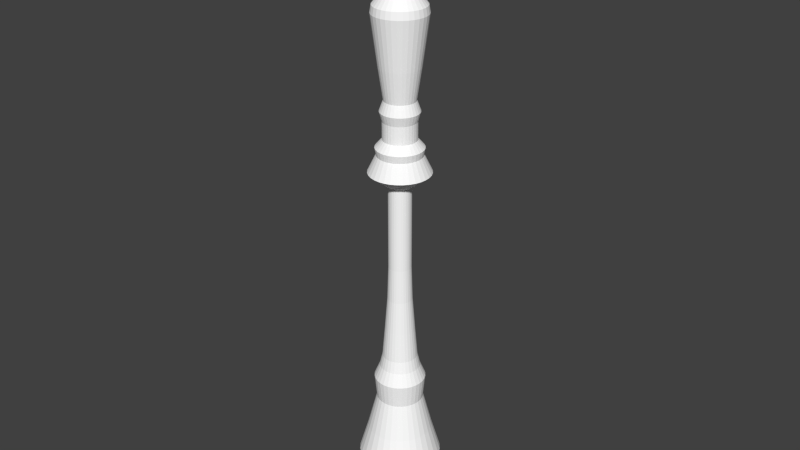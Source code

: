# Source: king.blend  (saved by Blender 2.63.0; exported with 4.5.12 LTS)
import bpy
from mathutils import Matrix  # noqa: F401  (used for matrix-valued properties, if any)

bpy.ops.wm.read_factory_settings(use_empty=True)
scene = bpy.context.scene
scene.name = 'Scene'

# ---- collections
col_collection_1 = bpy.data.collections.new('Collection 1'); scene.collection.children.link(col_collection_1)

# ---- materials (node trees are filled in below, after node groups)
mat_white_material = bpy.data.materials.new('white_material')
mat_white_material.alpha_threshold = 0.0
mat_white_material.use_transparent_shadow = False
mat_white_material.diffuse_color = (1.0, 1.0, 1.0, 1.0)
mat_white_material.roughness = 0.5
mat_white_material.line_color = (0.0, 0.0, 0.0, 1.0)

# ---- material node trees

# ---- world
world_world = bpy.data.worlds.new('World'); scene.world = world_world
world_world.color = (0.05088, 0.05088, 0.05088)
world_world.use_sun_shadow = False
world_world.sun_shadow_jitter_overblur = 0.0
world_world.cycles.sampling_method = 'MANUAL'
world_world.cycles.sample_map_resolution = 256

# ---- meshes
me_cylinder = bpy.data.meshes.new('Cylinder')
me_cylinder.from_pydata([(0.06673, -0.08534, 40.9), (-0.04355, -0.08534, 40.9), (0.06673, 0.09835, 40.9), (-0.04355, 0.09835, 40.9), (0.06673, -0.08534, 47.5), (-0.04355, -0.08534, 47.5), (0.06673, 0.09835, 47.5), (-0.04355, 0.09835, 47.5), (0.01159, -0.08534, 40.9), (0.01159, -0.08534, 47.5), (0.06673, -0.08534, 44.2), (-0.04355, -0.08534, 44.2), (0.01159, -0.08534, 44.2), (-0.01598, -0.08534, 47.5), (0.03916, -0.08534, 47.5), (0.06673, -0.08534, 45.85), (-0.04355, -0.08534, 45.85), (0.01159, -0.08534, 45.85), (0.03916, -0.08534, 44.2), (-0.01598, -0.08534, 44.2), (0.03916, -0.08534, 45.85), (-0.01598, -0.08534, 45.85), (0.06673, -0.2897, 44.2), (-0.04355, -0.2897, 44.2), (0.01159, -0.2897, 44.2), (0.06673, -0.2897, 45.85), (-0.04355, -0.2897, 45.85), (0.01159, -0.2897, 45.85), (0.03916, -0.2897, 44.2), (-0.01598, -0.2897, 44.2), (0.03916, -0.2897, 45.85), (-0.01598, -0.2897, 45.85), (0.01159, 0.09835, 40.9), (0.01159, 0.09835, 47.5), (0.06673, 0.09835, 44.2), (-0.04355, 0.09835, 44.2), (0.01159, 0.09835, 44.2), (-0.01598, 0.09835, 47.5), (0.06673, 0.09835, 45.85), (-0.04355, 0.09835, 45.85), (0.03916, 0.09835, 47.5), (0.01159, 0.09835, 45.85), (0.03916, 0.09835, 44.2), (-0.01598, 0.09835, 44.2), (-0.01598, 0.09835, 45.85), (0.03916, 0.09835, 45.85), (0.06673, 0.3027, 44.2), (-0.04355, 0.3027, 44.2), (0.01159, 0.3027, 44.2), (0.06673, 0.3027, 45.85), (-0.04355, 0.3027, 45.85), (0.01159, 0.3027, 45.85), (0.03916, 0.3027, 44.2), (-0.01598, 0.3027, 44.2), (-0.01598, 0.3027, 45.85), (0.03916, 0.3027, 45.85), (0.1582, -0.05751, 40.31), (-0.1368, -0.05751, 40.31), (0.1582, 0.05794, 40.31), (-0.1368, 0.05794, 40.31), (0.1582, 0.000214, 40.31), (0.1582, 0.02908, 40.31), (0.1582, -0.02865, 40.31), (-0.1368, -0.02865, 40.31), (0.0, 1.0, -1.0), (0.0, 1.0, 1.0), (0.1951, 0.9808, -1.0), (0.1951, 0.9808, 1.0), (0.3827, 0.9239, -1.0), (0.3827, 0.9239, 1.0), (0.5556, 0.8315, -1.0), (0.5556, 0.8315, 1.0), (0.7071, 0.7071, -1.0), (0.7071, 0.7071, 1.0), (0.8315, 0.5556, -1.0), (0.8315, 0.5556, 1.0), (0.9239, 0.3827, -1.0), (0.9239, 0.3827, 1.0), (0.9808, 0.1951, -1.0), (0.9808, 0.1951, 1.0), (1.0, 7.55e-08, -1.0), (1.0, 7.55e-08, 1.0), (0.9808, -0.1951, -1.0), (0.9808, -0.1951, 1.0), (0.9239, -0.3827, -1.0), (0.9239, -0.3827, 1.0), (0.8315, -0.5556, -1.0), (0.8315, -0.5556, 1.0), (0.7071, -0.7071, -1.0), (0.7071, -0.7071, 1.0), (0.5556, -0.8315, -1.0), (0.5556, -0.8315, 1.0), (0.3827, -0.9239, -1.0), (0.3827, -0.9239, 1.0), (0.1951, -0.9808, -1.0), (0.1951, -0.9808, 1.0), (-3.258e-07, -1.0, -1.0), (-3.258e-07, -1.0, 1.0), (-0.1951, -0.9808, -1.0), (-0.1951, -0.9808, 1.0), (-0.3827, -0.9239, -1.0), (-0.3827, -0.9239, 1.0), (-0.5556, -0.8315, -1.0), (-0.5556, -0.8315, 1.0), (-0.7071, -0.7071, -1.0), (-0.7071, -0.7071, 1.0), (-0.8315, -0.5556, -1.0), (-0.8315, -0.5556, 1.0), (-0.9239, -0.3827, -1.0), (-0.9239, -0.3827, 1.0), (-0.9808, -0.1951, -1.0), (-0.9808, -0.1951, 1.0), (-1.0, 9.656e-07, -1.0), (-1.0, 9.656e-07, 1.0), (-0.9808, 0.1951, -1.0), (-0.9808, 0.1951, 1.0), (-0.9239, 0.3827, -1.0), (-0.9239, 0.3827, 1.0), (-0.8315, 0.5556, -1.0), (-0.8315, 0.5556, 1.0), (-0.7071, 0.7071, -1.0), (-0.7071, 0.7071, 1.0), (-0.5556, 0.8315, -1.0), (-0.5556, 0.8315, 1.0), (-0.3827, 0.9239, -1.0), (-0.3827, 0.9239, 1.0), (-0.1951, 0.9808, -1.0), (-0.1951, 0.9808, 1.0), (1.914e-08, 0.8342, 2.135), (0.1628, 0.8182, 2.135), (0.3193, 0.7707, 2.135), (0.4635, 0.6937, 2.135), (0.5899, 0.5899, 2.135), (0.6937, 0.4635, 2.135), (0.7707, 0.3193, 2.135), (0.8182, 0.1628, 2.135), (0.8342, 1.102e-07, 2.135), (0.8182, -0.1628, 2.135), (0.7707, -0.3193, 2.135), (0.6937, -0.4635, 2.135), (0.5899, -0.5899, 2.135), (0.4635, -0.6937, 2.135), (0.3193, -0.7707, 2.135), (0.1628, -0.8182, 2.135), (-2.527e-07, -0.8342, 2.135), (-0.1628, -0.8182, 2.135), (-0.3193, -0.7707, 2.135), (-0.4635, -0.6937, 2.135), (-0.5899, -0.5899, 2.135), (-0.6937, -0.4635, 2.135), (-0.7707, -0.3193, 2.135), (-0.8182, -0.1628, 2.135), (-0.8342, 8.528e-07, 2.135), (-0.8182, 0.1628, 2.135), (-0.7707, 0.3193, 2.135), (-0.6937, 0.4635, 2.135), (-0.5899, 0.5899, 2.135), (-0.4635, 0.6937, 2.135), (-0.3193, 0.7707, 2.135), (-0.1628, 0.8182, 2.135), (1.138e-08, 0.9124, 3.271), (0.178, 0.8949, 3.271), (0.3492, 0.843, 3.271), (0.5069, 0.7587, 3.271), (0.6452, 0.6452, 3.271), (0.7587, 0.5069, 3.271), (0.843, 0.3492, 3.271), (0.8949, 0.178, 3.271), (0.9124, 8.982e-08, 3.271), (0.8949, -0.178, 3.271), (0.843, -0.3492, 3.271), (0.7587, -0.5069, 3.271), (0.6452, -0.6452, 3.271), (0.5069, -0.7587, 3.271), (0.3492, -0.843, 3.271), (0.178, -0.8949, 3.271), (-2.859e-07, -0.9124, 3.271), (-0.178, -0.8949, 3.271), (-0.3492, -0.843, 3.271), (-0.5069, -0.7587, 3.271), (-0.6452, -0.6452, 3.271), (-0.7587, -0.5069, 3.271), (-0.843, -0.3492, 3.271), (-0.8949, -0.178, 3.271), (-0.9124, 9.02e-07, 3.271), (-0.8949, 0.178, 3.271), (-0.843, 0.3492, 3.271), (-0.7587, 0.5069, 3.271), (-0.6452, 0.6452, 3.271), (-0.5069, 0.7587, 3.271), (-0.3492, 0.843, 3.271), (-0.178, 0.8949, 3.271), (2.54e-08, 0.7145, 5.667), (0.1394, 0.7008, 5.667), (0.2734, 0.6602, 5.667), (0.397, 0.5941, 5.667), (0.5053, 0.5053, 5.667), (0.5941, 0.397, 5.667), (0.6602, 0.2734, 5.667), (0.7008, 0.1394, 5.667), (0.7145, 1.382e-07, 5.667), (0.7008, -0.1394, 5.667), (0.6602, -0.2734, 5.667), (0.5941, -0.397, 5.667), (0.5053, -0.5053, 5.667), (0.397, -0.5941, 5.667), (0.2734, -0.6602, 5.667), (0.1394, -0.7008, 5.667), (-2.074e-07, -0.7145, 5.667), (-0.1394, -0.7008, 5.667), (-0.2734, -0.6602, 5.667), (-0.397, -0.5941, 5.667), (-0.5053, -0.5053, 5.667), (-0.5941, -0.397, 5.667), (-0.6602, -0.2734, 5.667), (-0.7008, -0.1394, 5.667), (-0.7145, 7.742e-07, 5.667), (-0.7008, 0.1394, 5.667), (-0.6602, 0.2734, 5.667), (-0.5941, 0.397, 5.667), (-0.5053, 0.5053, 5.667), (-0.397, 0.5941, 5.667), (-0.2734, 0.6602, 5.667), (-0.1394, 0.7008, 5.667), (5.926e-08, 0.5124, 8.443), (0.09996, 0.5025, 8.443), (0.1961, 0.4734, 8.443), (0.2847, 0.426, 8.443), (0.3623, 0.3623, 8.443), (0.426, 0.2847, 8.443), (0.4734, 0.1961, 8.443), (0.5025, 0.09996, 8.443), (0.5124, 1.861e-07, 8.443), (0.5025, -0.09996, 8.443), (0.4734, -0.1961, 8.443), (0.426, -0.2847, 8.443), (0.3623, -0.3623, 8.443), (0.2847, -0.426, 8.443), (0.1961, -0.4734, 8.443), (0.09996, -0.5025, 8.443), (-1.077e-07, -0.5124, 8.443), (-0.09996, -0.5025, 8.443), (-0.1961, -0.4734, 8.443), (-0.2847, -0.426, 8.443), (-0.3623, -0.3623, 8.443), (-0.426, -0.2847, 8.443), (-0.4734, -0.1961, 8.443), (-0.5025, -0.09996, 8.443), (-0.5124, 6.421e-07, 8.443), (-0.5025, 0.09996, 8.443), (-0.4734, 0.1961, 8.443), (-0.426, 0.2847, 8.443), (-0.3623, 0.3623, 8.443), (-0.2847, 0.426, 8.443), (-0.1961, 0.4734, 8.443), (-0.09996, 0.5025, 8.443), (7.972e-08, 0.5629, 10.27), (0.1098, 0.5521, 10.27), (0.2154, 0.5201, 10.27), (0.3127, 0.4681, 10.27), (0.398, 0.398, 10.27), (0.4681, 0.3127, 10.27), (0.5201, 0.2154, 10.27), (0.5521, 0.1098, 10.27), (0.5629, 1.734e-07, 10.27), (0.5521, -0.1098, 10.27), (0.5201, -0.2154, 10.27), (0.4681, -0.3127, 10.27), (0.398, -0.398, 10.27), (0.3127, -0.4681, 10.27), (0.2154, -0.5201, 10.27), (0.1098, -0.5521, 10.27), (-1.037e-07, -0.5629, 10.27), (-0.1098, -0.5521, 10.27), (-0.2154, -0.5201, 10.27), (-0.3127, -0.4681, 10.27), (-0.398, -0.398, 10.27), (-0.4681, -0.3127, 10.27), (-0.5201, -0.2154, 10.27), (-0.5521, -0.1098, 10.27), (-0.5629, 6.744e-07, 10.27), (-0.5521, 0.1098, 10.27), (-0.5201, 0.2154, 10.27), (-0.4681, 0.3127, 10.27), (-0.398, 0.398, 10.27), (-0.3127, 0.4681, 10.27), (-0.2154, 0.5201, 10.27), (-0.1098, 0.5521, 10.27), (1.028e-07, 0.4437, 11.28), (0.08656, 0.4351, 11.28), (0.1698, 0.4099, 11.28), (0.2465, 0.3689, 11.28), (0.3137, 0.3137, 11.28), (0.3689, 0.2465, 11.28), (0.4099, 0.1698, 11.28), (0.4351, 0.08656, 11.28), (0.4437, 2.037e-07, 11.28), (0.4351, -0.08656, 11.28), (0.4099, -0.1698, 11.28), (0.3689, -0.2465, 11.28), (0.3137, -0.3137, 11.28), (0.2465, -0.3689, 11.28), (0.1698, -0.4099, 11.28), (0.08656, -0.4351, 11.28), (-4.177e-08, -0.4437, 11.28), (-0.08656, -0.4351, 11.28), (-0.1698, -0.4099, 11.28), (-0.2465, -0.3689, 11.28), (-0.3137, -0.3137, 11.28), (-0.3689, -0.2465, 11.28), (-0.4099, -0.1698, 11.28), (-0.4351, -0.08656, 11.28), (-0.4437, 5.986e-07, 11.28), (-0.4351, 0.08656, 11.28), (-0.4099, 0.1698, 11.28), (-0.3689, 0.2465, 11.28), (-0.3137, 0.3137, 11.28), (-0.2465, 0.3689, 11.28), (-0.1698, 0.4099, 11.28), (-0.08656, 0.4351, 11.28), (1.019e-07, 0.3846, 12.19), (0.07502, 0.3772, 12.19), (0.1472, 0.3553, 12.19), (0.2136, 0.3197, 12.19), (0.2719, 0.2719, 12.19), (0.3197, 0.2136, 12.19), (0.3553, 0.1472, 12.19), (0.3772, 0.07502, 12.19), (0.3846, 2.195e-07, 12.19), (0.3772, -0.07502, 12.19), (0.3553, -0.1472, 12.19), (0.3197, -0.2136, 12.19), (0.2719, -0.2719, 12.19), (0.2136, -0.3197, 12.19), (0.1472, -0.3553, 12.19), (0.07502, -0.3772, 12.19), (-2.337e-08, -0.3845, 12.19), (-0.07502, -0.3772, 12.19), (-0.1472, -0.3553, 12.19), (-0.2136, -0.3197, 12.19), (-0.2719, -0.2719, 12.19), (-0.3197, -0.2136, 12.19), (-0.3553, -0.1472, 12.19), (-0.3772, -0.07502, 12.19), (-0.3846, 5.618e-07, 12.19), (-0.3772, 0.07502, 12.19), (-0.3553, 0.1472, 12.19), (-0.3197, 0.2136, 12.19), (-0.2719, 0.2719, 12.19), (-0.2136, 0.3197, 12.19), (-0.1472, 0.3553, 12.19), (-0.07502, 0.3772, 12.19), (1.382e-07, 0.3279, 14.58), (0.06398, 0.3216, 14.58), (0.1255, 0.303, 14.58), (0.1822, 0.2727, 14.58), (0.2319, 0.2319, 14.58), (0.2727, 0.1822, 14.58), (0.303, 0.1255, 14.58), (0.3216, 0.06398, 14.58), (0.3279, 2.334e-07, 14.58), (0.3216, -0.06398, 14.58), (0.303, -0.1255, 14.58), (0.2727, -0.1822, 14.58), (0.2319, -0.2319, 14.58), (0.1822, -0.2727, 14.58), (0.1255, -0.303, 14.58), (0.06398, -0.3216, 14.58), (3.135e-08, -0.3279, 14.58), (-0.06398, -0.3216, 14.58), (-0.1255, -0.303, 14.58), (-0.1822, -0.2727, 14.58), (-0.2319, -0.2319, 14.58), (-0.2727, -0.1822, 14.58), (-0.303, -0.1255, 14.58), (-0.3216, -0.06398, 14.58), (-0.3279, 5.253e-07, 14.58), (-0.3216, 0.06398, 14.58), (-0.303, 0.1255, 14.58), (-0.2727, 0.1822, 14.58), (-0.2319, 0.2319, 14.58), (-0.1822, 0.2727, 14.58), (-0.1255, 0.303, 14.58), (-0.06398, 0.3216, 14.58), (1.449e-07, 0.2719, 17.16), (0.05305, 0.2667, 17.16), (0.1041, 0.2512, 17.16), (0.1511, 0.2261, 17.16), (0.1923, 0.1923, 17.16), (0.2261, 0.1511, 17.16), (0.2512, 0.1041, 17.16), (0.2667, 0.05305, 17.16), (0.2719, 2.456e-07, 17.16), (0.2667, -0.05305, 17.16), (0.2512, -0.1041, 17.16), (0.2261, -0.1511, 17.16), (0.1923, -0.1923, 17.16), (0.1511, -0.2261, 17.16), (0.1041, -0.2512, 17.16), (0.05305, -0.2667, 17.16), (5.628e-08, -0.2719, 17.16), (-0.05305, -0.2667, 17.16), (-0.1041, -0.2512, 17.16), (-0.1511, -0.2261, 17.16), (-0.1923, -0.1923, 17.16), (-0.2261, -0.1511, 17.16), (-0.2512, -0.1041, 17.16), (-0.2667, -0.05305, 17.16), (-0.2719, 4.876e-07, 17.16), (-0.2667, 0.05305, 17.16), (-0.2512, 0.1041, 17.16), (-0.2261, 0.1511, 17.16), (-0.1923, 0.1923, 17.16), (-0.1511, 0.2261, 17.16), (-0.1041, 0.2512, 17.16), (-0.05305, 0.2667, 17.16), (2.957e-07, 0.2477, 19.85), (0.04832, 0.2429, 19.85), (0.09478, 0.2288, 19.85), (0.1376, 0.2059, 19.85), (0.1751, 0.1751, 19.85), (0.2059, 0.1376, 19.85), (0.2288, 0.09478, 19.85), (0.2429, 0.04832, 19.85), (0.2477, 2.511e-07, 19.85), (0.2429, -0.04832, 19.85), (0.2288, -0.09477, 19.85), (0.2059, -0.1376, 19.85), (0.1751, -0.1751, 19.85), (0.1376, -0.2059, 19.85), (0.09478, -0.2288, 19.85), (0.04832, -0.2429, 19.85), (2.15e-07, -0.2477, 19.85), (-0.04832, -0.2429, 19.85), (-0.09478, -0.2288, 19.85), (-0.1376, -0.2059, 19.85), (-0.1751, -0.1751, 19.85), (-0.2059, -0.1376, 19.85), (-0.2288, -0.09477, 19.85), (-0.2429, -0.04832, 19.85), (-0.2477, 4.716e-07, 19.85), (-0.2429, 0.04832, 19.85), (-0.2288, 0.09478, 19.85), (-0.2059, 0.1376, 19.85), (-0.1751, 0.1751, 19.85), (-0.1376, 0.2059, 19.85), (-0.09477, 0.2288, 19.85), (-0.04832, 0.2429, 19.85), (2.919e-07, 0.2477, 26.39), (0.04832, 0.2429, 26.39), (0.09478, 0.2288, 26.39), (0.1376, 0.2059, 26.39), (0.1751, 0.1751, 26.39), (0.2059, 0.1376, 26.39), (0.2288, 0.09478, 26.39), (0.2429, 0.04832, 26.39), (0.2477, 2.511e-07, 26.39), (0.2429, -0.04832, 26.39), (0.2288, -0.09477, 26.39), (0.2059, -0.1376, 26.39), (0.1751, -0.1751, 26.39), (0.1376, -0.2059, 26.39), (0.09478, -0.2288, 26.39), (0.04832, -0.2429, 26.39), (2.112e-07, -0.2477, 26.39), (-0.04832, -0.2429, 26.39), (-0.09478, -0.2288, 26.39), (-0.1376, -0.2059, 26.39), (-0.1751, -0.1751, 26.39), (-0.2059, -0.1376, 26.39), (-0.2288, -0.09477, 26.39), (-0.2429, -0.04832, 26.39), (-0.2477, 4.716e-07, 26.39), (-0.2429, 0.04832, 26.39), (-0.2288, 0.09478, 26.39), (-0.2059, 0.1376, 26.39), (-0.1751, 0.1751, 26.39), (-0.1376, 0.2059, 26.39), (-0.09477, 0.2288, 26.39), (-0.04832, 0.2429, 26.39), (2.235e-07, 0.6658, 27.5), (0.1299, 0.653, 27.5), (0.2548, 0.6151, 27.5), (0.3699, 0.5536, 27.5), (0.4708, 0.4708, 27.5), (0.5536, 0.3699, 27.5), (0.6151, 0.2548, 27.5), (0.653, 0.1299, 27.5), (0.6658, 1.445e-07, 27.5), (0.653, -0.1299, 27.5), (0.6151, -0.2548, 27.5), (0.5536, -0.3699, 27.5), (0.4708, -0.4708, 27.5), (0.3699, -0.5536, 27.5), (0.2548, -0.6151, 27.5), (0.1299, -0.653, 27.5), (6.587e-09, -0.6658, 27.5), (-0.1299, -0.653, 27.5), (-0.2548, -0.6151, 27.5), (-0.3699, -0.5536, 27.5), (-0.4708, -0.4708, 27.5), (-0.5536, -0.3699, 27.5), (-0.6151, -0.2548, 27.5), (-0.653, -0.1299, 27.5), (-0.6658, 7.371e-07, 27.5), (-0.653, 0.1299, 27.5), (-0.6151, 0.2548, 27.5), (-0.5536, 0.3699, 27.5), (-0.4708, 0.4708, 27.5), (-0.3699, 0.5536, 27.5), (-0.2548, 0.6151, 27.5), (-0.1299, 0.653, 27.5), (1.809e-07, 0.486, 28.82), (0.09481, 0.4766, 28.82), (0.186, 0.449, 28.82), (0.27, 0.4041, 28.82), (0.3436, 0.3436, 28.82), (0.4041, 0.27, 28.82), (0.449, 0.186, 28.82), (0.4766, 0.09481, 28.82), (0.486, 1.905e-07, 28.82), (0.4766, -0.09481, 28.82), (0.449, -0.186, 28.82), (0.4041, -0.27, 28.82), (0.3436, -0.3436, 28.82), (0.27, -0.4041, 28.82), (0.186, -0.449, 28.82), (0.09481, -0.4766, 28.82), (2.256e-08, -0.486, 28.82), (-0.09481, -0.4766, 28.82), (-0.186, -0.449, 28.82), (-0.27, -0.4041, 28.82), (-0.3436, -0.3436, 28.82), (-0.4041, -0.27, 28.82), (-0.449, -0.186, 28.82), (-0.4766, -0.09481, 28.82), (-0.486, 6.231e-07, 28.82), (-0.4766, 0.09481, 28.82), (-0.449, 0.186, 28.82), (-0.4041, 0.27, 28.82), (-0.3436, 0.3436, 28.82), (-0.27, 0.4041, 28.82), (-0.186, 0.449, 28.82), (-0.09481, 0.4766, 28.82), (1.565e-07, 0.5131, 29.38), (0.1001, 0.5032, 29.38), (0.1963, 0.474, 29.38), (0.2851, 0.4266, 29.38), (0.3628, 0.3628, 29.38), (0.4266, 0.2851, 29.38), (0.474, 0.1963, 29.38), (0.5032, 0.1001, 29.38), (0.5131, 1.826e-07, 29.38), (0.5032, -0.1001, 29.38), (0.474, -0.1963, 29.38), (0.4266, -0.2851, 29.38), (0.3628, -0.3628, 29.38), (0.2851, -0.4266, 29.38), (0.1963, -0.474, 29.38), (0.1001, -0.5032, 29.38), (-1.071e-08, -0.5131, 29.38), (-0.1001, -0.5032, 29.38), (-0.1963, -0.474, 29.38), (-0.2851, -0.4266, 29.38), (-0.3628, -0.3628, 29.38), (-0.4266, -0.2851, 29.38), (-0.474, -0.1963, 29.38), (-0.5032, -0.1001, 29.38), (-0.5131, 6.393e-07, 29.38), (-0.5032, 0.1001, 29.38), (-0.474, 0.1963, 29.38), (-0.4266, 0.2851, 29.38), (-0.3628, 0.3628, 29.38), (-0.285, 0.4266, 29.38), (-0.1963, 0.474, 29.38), (-0.1001, 0.5032, 29.38), (1.723e-07, 0.364, 29.99), (0.07101, 0.357, 29.99), (0.1393, 0.3363, 29.99), (0.2022, 0.3026, 29.99), (0.2574, 0.2574, 29.99), (0.3026, 0.2022, 29.99), (0.3363, 0.1393, 29.99), (0.357, 0.07101, 29.99), (0.364, 2.275e-07, 29.99), (0.357, -0.07101, 29.99), (0.3363, -0.1393, 29.99), (0.3026, -0.2022, 29.99), (0.2574, -0.2574, 29.99), (0.2022, -0.3026, 29.99), (0.1393, -0.3363, 29.99), (0.07101, -0.357, 29.99), (5.373e-08, -0.364, 29.99), (-0.07101, -0.357, 29.99), (-0.1393, -0.3363, 29.99), (-0.2022, -0.3026, 29.99), (-0.2574, -0.2574, 29.99), (-0.3026, -0.2022, 29.99), (-0.3363, -0.1393, 29.99), (-0.357, -0.07101, 29.99), (-0.364, 5.515e-07, 29.99), (-0.357, 0.07101, 29.99), (-0.3363, 0.1393, 29.99), (-0.3026, 0.2022, 29.99), (-0.2574, 0.2574, 29.99), (-0.2022, 0.3026, 29.99), (-0.1393, 0.3363, 29.99), (-0.07101, 0.357, 29.99), (1.572e-07, 0.364, 31.36), (0.07101, 0.357, 31.36), (0.1393, 0.3363, 31.36), (0.2022, 0.3026, 31.36), (0.2574, 0.2574, 31.36), (0.3026, 0.2022, 31.36), (0.3363, 0.1393, 31.36), (0.357, 0.07101, 31.36), (0.364, 2.275e-07, 31.36), (0.357, -0.07101, 31.36), (0.3363, -0.1393, 31.36), (0.3026, -0.2022, 31.36), (0.2574, -0.2574, 31.36), (0.2022, -0.3026, 31.36), (0.1393, -0.3363, 31.36), (0.07101, -0.357, 31.36), (3.862e-08, -0.364, 31.36), (-0.07101, -0.357, 31.36), (-0.1393, -0.3363, 31.36), (-0.2022, -0.3026, 31.36), (-0.2574, -0.2574, 31.36), (-0.3026, -0.2022, 31.36), (-0.3363, -0.1393, 31.36), (-0.357, -0.07101, 31.36), (-0.364, 5.515e-07, 31.36), (-0.357, 0.07101, 31.36), (-0.3363, 0.1393, 31.36), (-0.3026, 0.2022, 31.36), (-0.2574, 0.2574, 31.36), (-0.2022, 0.3026, 31.36), (-0.1393, 0.3363, 31.36), (-0.07101, 0.357, 31.36), (1.245e-07, 0.42, 32.07), (0.08194, 0.4119, 32.07), (0.1607, 0.388, 32.07), (0.2333, 0.3492, 32.07), (0.297, 0.297, 32.07), (0.3492, 0.2333, 32.07), (0.388, 0.1607, 32.07), (0.4119, 0.08194, 32.07), (0.42, 2.109e-07, 32.07), (0.4119, -0.08194, 32.07), (0.388, -0.1607, 32.07), (0.3492, -0.2333, 32.07), (0.297, -0.297, 32.07), (0.2333, -0.3492, 32.07), (0.1607, -0.388, 32.07), (0.08194, -0.4119, 32.07), (-1.235e-08, -0.42, 32.07), (-0.08194, -0.4119, 32.07), (-0.1607, -0.388, 32.07), (-0.2333, -0.3492, 32.07), (-0.297, -0.297, 32.07), (-0.3492, -0.2333, 32.07), (-0.388, -0.1607, 32.07), (-0.4119, -0.08194, 32.07), (-0.42, 5.848e-07, 32.07), (-0.4119, 0.08194, 32.07), (-0.388, 0.1607, 32.07), (-0.3492, 0.2333, 32.07), (-0.297, 0.297, 32.07), (-0.2333, 0.3492, 32.07), (-0.1607, 0.388, 32.07), (-0.08194, 0.4119, 32.07), (1.426e-07, 0.336, 32.88), (0.06554, 0.3295, 32.88), (0.1286, 0.3104, 32.88), (0.1866, 0.2793, 32.88), (0.2376, 0.2376, 32.88), (0.2793, 0.1866, 32.88), (0.3104, 0.1286, 32.88), (0.3295, 0.06554, 32.88), (0.336, 2.369e-07, 32.88), (0.3295, -0.06554, 32.88), (0.3104, -0.1286, 32.88), (0.2793, -0.1866, 32.88), (0.2376, -0.2376, 32.88), (0.1866, -0.2793, 32.88), (0.1286, -0.3104, 32.88), (0.06554, -0.3295, 32.88), (3.318e-08, -0.336, 32.88), (-0.06554, -0.3295, 32.88), (-0.1286, -0.3104, 32.88), (-0.1866, -0.2793, 32.88), (-0.2376, -0.2376, 32.88), (-0.2793, -0.1866, 32.88), (-0.3104, -0.1286, 32.88), (-0.3295, -0.06554, 32.88), (-0.336, 5.36e-07, 32.88), (-0.3295, 0.06554, 32.88), (-0.3104, 0.1286, 32.88), (-0.2793, 0.1867, 32.88), (-0.2376, 0.2376, 32.88), (-0.1866, 0.2793, 32.88), (-0.1286, 0.3104, 32.88), (-0.06554, 0.3295, 32.88), (8.555e-08, 0.4381, 35.26), (0.08547, 0.4297, 35.26), (0.1677, 0.4048, 35.26), (0.2434, 0.3643, 35.26), (0.3098, 0.3098, 35.26), (0.3643, 0.2434, 35.26), (0.4048, 0.1677, 35.26), (0.4297, 0.08547, 35.26), (0.4381, 2.076e-07, 35.26), (0.4297, -0.08547, 35.26), (0.4048, -0.1677, 35.26), (0.3643, -0.2434, 35.26), (0.3098, -0.3098, 35.26), (0.2434, -0.3643, 35.26), (0.1677, -0.4048, 35.26), (0.08547, -0.4297, 35.26), (-5.721e-08, -0.4381, 35.26), (-0.08547, -0.4297, 35.26), (-0.1677, -0.4048, 35.26), (-0.2434, -0.3643, 35.26), (-0.3098, -0.3098, 35.26), (-0.3643, -0.2434, 35.26), (-0.4048, -0.1677, 35.26), (-0.4297, -0.08547, 35.26), (-0.4381, 5.976e-07, 35.26), (-0.4297, 0.08547, 35.26), (-0.4048, 0.1677, 35.26), (-0.3643, 0.2434, 35.26), (-0.3098, 0.3098, 35.26), (-0.2434, 0.3643, 35.26), (-0.1677, 0.4048, 35.26), (-0.08547, 0.4297, 35.26), (1.005e-07, 0.5802, 39.01), (0.1132, 0.569, 39.01), (0.222, 0.536, 39.01), (0.3223, 0.4824, 39.01), (0.4102, 0.4102, 39.01), (0.4824, 0.3223, 39.01), (0.536, 0.222, 39.01), (0.569, 0.1132, 39.01), (0.5802, 1.674e-07, 39.01), (0.569, -0.1132, 39.01), (0.536, -0.222, 39.01), (0.4824, -0.3223, 39.01), (0.4102, -0.4102, 39.01), (0.3223, -0.4824, 39.01), (0.222, -0.536, 39.01), (0.1132, -0.569, 39.01), (-8.852e-08, -0.5802, 39.01), (-0.1132, -0.569, 39.01), (-0.222, -0.536, 39.01), (-0.3223, -0.4824, 39.01), (-0.4102, -0.4102, 39.01), (-0.4824, -0.3223, 39.01), (-0.536, -0.222, 39.01), (-0.569, -0.1132, 39.01), (-0.5802, 6.838e-07, 39.01), (-0.569, 0.1132, 39.01), (-0.536, 0.222, 39.01), (-0.4824, 0.3223, 39.01), (-0.4102, 0.4102, 39.01), (-0.3223, 0.4824, 39.01), (-0.222, 0.536, 39.01), (-0.1132, 0.569, 39.01), (9.741e-08, 0.5528, 39.57), (0.1078, 0.5421, 39.57), (0.2115, 0.5107, 39.57), (0.3071, 0.4596, 39.57), (0.3909, 0.3909, 39.57), (0.4596, 0.3071, 39.57), (0.5107, 0.2115, 39.57), (0.5421, 0.1078, 39.57), (0.5528, 1.761e-07, 39.57), (0.5421, -0.1078, 39.57), (0.5107, -0.2115, 39.57), (0.4596, -0.3071, 39.57), (0.3909, -0.3909, 39.57), (0.3071, -0.4596, 39.57), (0.2115, -0.5107, 39.57), (0.1078, -0.5421, 39.57), (-8.271e-08, -0.5528, 39.57), (-0.1078, -0.5421, 39.57), (-0.2115, -0.5107, 39.57), (-0.3071, -0.4596, 39.57), (-0.3909, -0.3909, 39.57), (-0.4596, -0.3071, 39.57), (-0.5107, -0.2115, 39.57), (-0.5421, -0.1078, 39.57), (-0.5528, 6.681e-07, 39.57), (-0.5421, 0.1078, 39.57), (-0.5107, 0.2115, 39.57), (-0.4596, 0.3071, 39.57), (-0.3909, 0.3909, 39.57), (-0.3071, 0.4596, 39.57), (-0.2115, 0.5107, 39.57), (-0.1078, 0.5421, 39.57), (0.004258, 0.2602, 40.89), (0.05435, 0.2553, 40.89), (0.1025, 0.2407, 40.89), (0.1469, 0.217, 40.89), (0.1858, 0.185, 40.89), (0.2177, 0.1461, 40.89), (0.2415, 0.1017, 40.89), (0.2561, 0.05356, 40.89), (0.261, 0.003475, 40.89), (0.2561, -0.04661, 40.89), (0.2415, -0.09478, 40.89), (0.2177, -0.1392, 40.89), (0.1858, -0.1781, 40.89), (0.1469, -0.21, 40.89), (0.1025, -0.2337, 40.89), (0.05435, -0.2483, 40.89), (0.004258, -0.2533, 40.89), (-0.04583, -0.2483, 40.89), (-0.094, -0.2337, 40.89), (-0.1384, -0.21, 40.89), (-0.1773, -0.1781, 40.89), (-0.2092, -0.1392, 40.89), (-0.2329, -0.09478, 40.89), (-0.2476, -0.04661, 40.89), (-0.2525, 0.003475, 40.89), (-0.2476, 0.05356, 40.89), (-0.2329, 0.1017, 40.89), (-0.2092, 0.1461, 40.89), (-0.1773, 0.185, 40.89), (-0.1384, 0.217, 40.89), (-0.094, 0.2407, 40.89), (-0.04583, 0.2553, 40.89)], [(58, 59), (63, 57), (61, 58), (62, 56), (61, 60), (62, 60)], [(2, 0, 8, 1, 3, 32), (6, 40, 33, 37, 7, 5, 13, 9, 14, 4), (0, 2, 34, 38, 6, 4, 15, 10), (12, 19, 11, 1, 8), (44, 39, 7, 37), (3, 1, 11, 16, 5, 7, 39, 35), (10, 18, 12, 8, 0), (27, 30, 20, 17), (19, 12, 24, 29), (30, 25, 15, 20), (4, 14, 20, 15), (14, 9, 17, 20), (26, 31, 21, 16), (9, 13, 21, 17), (13, 5, 16, 21), (30, 27, 24, 28), (31, 26, 23, 29), (25, 30, 28, 22), (27, 31, 29, 24), (28, 24, 12, 18), (29, 23, 11, 19), (25, 22, 10, 15), (31, 27, 17, 21), (16, 11, 23, 26), (18, 10, 22, 28), (45, 41, 33, 40), (2, 32, 36, 42, 34), (32, 3, 35, 43, 36), (41, 44, 37, 33), (53, 48, 36, 43), (44, 41, 51, 54), (38, 45, 40, 6), (41, 45, 55, 51), (52, 46, 34, 42), (48, 53, 54, 51), (53, 47, 50, 54), (46, 52, 55, 49), (52, 48, 51, 55), (39, 44, 54, 50), (42, 36, 48, 52), (43, 35, 47, 53), (38, 34, 46, 49), (50, 47, 35, 39), (45, 38, 49, 55), (64, 65, 67, 66), (66, 67, 69, 68), (68, 69, 71, 70), (70, 71, 73, 72), (72, 73, 75, 74), (74, 75, 77, 76), (76, 77, 79, 78), (78, 79, 81, 80), (80, 81, 83, 82), (82, 83, 85, 84), (84, 85, 87, 86), (86, 87, 89, 88), (88, 89, 91, 90), (90, 91, 93, 92), (92, 93, 95, 94), (94, 95, 97, 96), (96, 97, 99, 98), (98, 99, 101, 100), (100, 101, 103, 102), (102, 103, 105, 104), (104, 105, 107, 106), (106, 107, 109, 108), (108, 109, 111, 110), (110, 111, 113, 112), (112, 113, 115, 114), (114, 115, 117, 116), (116, 117, 119, 118), (118, 119, 121, 120), (120, 121, 123, 122), (122, 123, 125, 124), (79, 77, 134, 135), (126, 127, 65, 64), (124, 125, 127, 126), (64, 66, 68, 70, 72, 74, 76, 78, 80, 82, 84, 86, 88, 90, 92, 94, 96, 98, 100, 102, 104, 106, 108, 110, 112, 114, 116, 118, 120, 122, 124, 126), (155, 154, 186, 187), (77, 75, 133, 134), (75, 73, 132, 133), (73, 71, 131, 132), (71, 69, 130, 131), (69, 67, 129, 130), (65, 127, 159, 128), (127, 125, 158, 159), (125, 123, 157, 158), (123, 121, 156, 157), (121, 119, 155, 156), (119, 117, 154, 155), (117, 115, 153, 154), (115, 113, 152, 153), (113, 111, 151, 152), (111, 109, 150, 151), (67, 65, 128, 129), (109, 107, 149, 150), (107, 105, 148, 149), (105, 103, 147, 148), (103, 101, 146, 147), (101, 99, 145, 146), (99, 97, 144, 145), (97, 95, 143, 144), (95, 93, 142, 143), (93, 91, 141, 142), (91, 89, 140, 141), (89, 87, 139, 140), (87, 85, 138, 139), (85, 83, 137, 138), (83, 81, 136, 137), (81, 79, 135, 136), (190, 189, 221, 222), (152, 151, 183, 184), (149, 148, 180, 181), (146, 145, 177, 178), (143, 142, 174, 175), (140, 139, 171, 172), (137, 136, 168, 169), (134, 133, 165, 166), (131, 130, 162, 163), (128, 159, 191, 160), (157, 156, 188, 189), (154, 153, 185, 186), (151, 150, 182, 183), (148, 147, 179, 180), (145, 144, 176, 177), (142, 141, 173, 174), (139, 138, 170, 171), (136, 135, 167, 168), (133, 132, 164, 165), (130, 129, 161, 162), (159, 158, 190, 191), (156, 155, 187, 188), (153, 152, 184, 185), (150, 149, 181, 182), (147, 146, 178, 179), (144, 143, 175, 176), (141, 140, 172, 173), (138, 137, 169, 170), (135, 134, 166, 167), (132, 131, 163, 164), (129, 128, 160, 161), (158, 157, 189, 190), (222, 221, 253, 254), (187, 186, 218, 219), (184, 183, 215, 216), (181, 180, 212, 213), (178, 177, 209, 210), (175, 174, 206, 207), (172, 171, 203, 204), (169, 168, 200, 201), (166, 165, 197, 198), (163, 162, 194, 195), (160, 191, 223, 192), (189, 188, 220, 221), (186, 185, 217, 218), (183, 182, 214, 215), (180, 179, 211, 212), (177, 176, 208, 209), (174, 173, 205, 206), (171, 170, 202, 203), (168, 167, 199, 200), (165, 164, 196, 197), (162, 161, 193, 194), (191, 190, 222, 223), (188, 187, 219, 220), (185, 184, 216, 217), (182, 181, 213, 214), (179, 178, 210, 211), (176, 175, 207, 208), (173, 172, 204, 205), (170, 169, 201, 202), (167, 166, 198, 199), (164, 163, 195, 196), (161, 160, 192, 193), (225, 224, 256, 257), (219, 218, 250, 251), (216, 215, 247, 248), (213, 212, 244, 245), (210, 209, 241, 242), (207, 206, 238, 239), (204, 203, 235, 236), (201, 200, 232, 233), (198, 197, 229, 230), (195, 194, 226, 227), (192, 223, 255, 224), (221, 220, 252, 253), (218, 217, 249, 250), (215, 214, 246, 247), (212, 211, 243, 244), (209, 208, 240, 241), (206, 205, 237, 238), (203, 202, 234, 235), (200, 199, 231, 232), (197, 196, 228, 229), (194, 193, 225, 226), (223, 222, 254, 255), (220, 219, 251, 252), (217, 216, 248, 249), (214, 213, 245, 246), (211, 210, 242, 243), (208, 207, 239, 240), (205, 204, 236, 237), (202, 201, 233, 234), (199, 198, 230, 231), (196, 195, 227, 228), (193, 192, 224, 225), (260, 259, 291, 292), (254, 253, 285, 286), (251, 250, 282, 283), (248, 247, 279, 280), (245, 244, 276, 277), (242, 241, 273, 274), (239, 238, 270, 271), (236, 235, 267, 268), (233, 232, 264, 265), (230, 229, 261, 262), (227, 226, 258, 259), (224, 255, 287, 256), (253, 252, 284, 285), (250, 249, 281, 282), (247, 246, 278, 279), (244, 243, 275, 276), (241, 240, 272, 273), (238, 237, 269, 270), (235, 234, 266, 267), (232, 231, 263, 264), (229, 228, 260, 261), (226, 225, 257, 258), (255, 254, 286, 287), (252, 251, 283, 284), (249, 248, 280, 281), (246, 245, 277, 278), (243, 242, 274, 275), (240, 239, 271, 272), (237, 236, 268, 269), (234, 233, 265, 266), (231, 230, 262, 263), (228, 227, 259, 260), (295, 294, 326, 327), (257, 256, 288, 289), (286, 285, 317, 318), (283, 282, 314, 315), (280, 279, 311, 312), (277, 276, 308, 309), (274, 273, 305, 306), (271, 270, 302, 303), (268, 267, 299, 300), (265, 264, 296, 297), (262, 261, 293, 294), (259, 258, 290, 291), (256, 287, 319, 288), (285, 284, 316, 317), (282, 281, 313, 314), (279, 278, 310, 311), (276, 275, 307, 308), (273, 272, 304, 305), (270, 269, 301, 302), (267, 266, 298, 299), (264, 263, 295, 296), (261, 260, 292, 293), (258, 257, 289, 290), (287, 286, 318, 319), (284, 283, 315, 316), (281, 280, 312, 313), (278, 277, 309, 310), (275, 274, 306, 307), (272, 271, 303, 304), (269, 268, 300, 301), (266, 265, 297, 298), (263, 262, 294, 295), (330, 329, 361, 362), (292, 291, 323, 324), (289, 288, 320, 321), (318, 317, 349, 350), (315, 314, 346, 347), (312, 311, 343, 344), (309, 308, 340, 341), (306, 305, 337, 338), (303, 302, 334, 335), (300, 299, 331, 332), (297, 296, 328, 329), (294, 293, 325, 326), (291, 290, 322, 323), (288, 319, 351, 320), (317, 316, 348, 349), (314, 313, 345, 346), (311, 310, 342, 343), (308, 307, 339, 340), (305, 304, 336, 337), (302, 301, 333, 334), (299, 298, 330, 331), (296, 295, 327, 328), (293, 292, 324, 325), (290, 289, 321, 322), (319, 318, 350, 351), (316, 315, 347, 348), (313, 312, 344, 345), (310, 309, 341, 342), (307, 306, 338, 339), (304, 303, 335, 336), (301, 300, 332, 333), (298, 297, 329, 330), (365, 364, 396, 397), (327, 326, 358, 359), (324, 323, 355, 356), (321, 320, 352, 353), (350, 349, 381, 382), (347, 346, 378, 379), (344, 343, 375, 376), (341, 340, 372, 373), (338, 337, 369, 370), (335, 334, 366, 367), (332, 331, 363, 364), (329, 328, 360, 361), (326, 325, 357, 358), (323, 322, 354, 355), (320, 351, 383, 352), (349, 348, 380, 381), (346, 345, 377, 378), (343, 342, 374, 375), (340, 339, 371, 372), (337, 336, 368, 369), (334, 333, 365, 366), (331, 330, 362, 363), (328, 327, 359, 360), (325, 324, 356, 357), (322, 321, 353, 354), (351, 350, 382, 383), (348, 347, 379, 380), (345, 344, 376, 377), (342, 341, 373, 374), (339, 338, 370, 371), (336, 335, 367, 368), (333, 332, 364, 365), (400, 399, 431, 432), (362, 361, 393, 394), (359, 358, 390, 391), (356, 355, 387, 388), (353, 352, 384, 385), (382, 381, 413, 414), (379, 378, 410, 411), (376, 375, 407, 408), (373, 372, 404, 405), (370, 369, 401, 402), (367, 366, 398, 399), (364, 363, 395, 396), (361, 360, 392, 393), (358, 357, 389, 390), (355, 354, 386, 387), (352, 383, 415, 384), (381, 380, 412, 413), (378, 377, 409, 410), (375, 374, 406, 407), (372, 371, 403, 404), (369, 368, 400, 401), (366, 365, 397, 398), (363, 362, 394, 395), (360, 359, 391, 392), (357, 356, 388, 389), (354, 353, 385, 386), (383, 382, 414, 415), (380, 379, 411, 412), (377, 376, 408, 409), (374, 373, 405, 406), (371, 370, 402, 403), (368, 367, 399, 400), (435, 434, 466, 467), (397, 396, 428, 429), (394, 393, 425, 426), (391, 390, 422, 423), (388, 387, 419, 420), (385, 384, 416, 417), (414, 413, 445, 446), (411, 410, 442, 443), (408, 407, 439, 440), (405, 404, 436, 437), (402, 401, 433, 434), (399, 398, 430, 431), (396, 395, 427, 428), (393, 392, 424, 425), (390, 389, 421, 422), (387, 386, 418, 419), (384, 415, 447, 416), (413, 412, 444, 445), (410, 409, 441, 442), (407, 406, 438, 439), (404, 403, 435, 436), (401, 400, 432, 433), (398, 397, 429, 430), (395, 394, 426, 427), (392, 391, 423, 424), (389, 388, 420, 421), (386, 385, 417, 418), (415, 414, 446, 447), (412, 411, 443, 444), (409, 408, 440, 441), (406, 405, 437, 438), (403, 402, 434, 435), (470, 469, 501, 502), (432, 431, 463, 464), (429, 428, 460, 461), (426, 425, 457, 458), (423, 422, 454, 455), (420, 419, 451, 452), (417, 416, 448, 449), (446, 445, 477, 478), (443, 442, 474, 475), (440, 439, 471, 472), (437, 436, 468, 469), (434, 433, 465, 466), (431, 430, 462, 463), (428, 427, 459, 460), (425, 424, 456, 457), (422, 421, 453, 454), (419, 418, 450, 451), (416, 447, 479, 448), (445, 444, 476, 477), (442, 441, 473, 474), (439, 438, 470, 471), (436, 435, 467, 468), (433, 432, 464, 465), (430, 429, 461, 462), (427, 426, 458, 459), (424, 423, 455, 456), (421, 420, 452, 453), (418, 417, 449, 450), (447, 446, 478, 479), (444, 443, 475, 476), (441, 440, 472, 473), (438, 437, 469, 470), (505, 504, 536, 537), (467, 466, 498, 499), (464, 463, 495, 496), (461, 460, 492, 493), (458, 457, 489, 490), (455, 454, 486, 487), (452, 451, 483, 484), (449, 448, 480, 481), (478, 477, 509, 510), (475, 474, 506, 507), (472, 471, 503, 504), (469, 468, 500, 501), (466, 465, 497, 498), (463, 462, 494, 495), (460, 459, 491, 492), (457, 456, 488, 489), (454, 453, 485, 486), (451, 450, 482, 483), (448, 479, 511, 480), (477, 476, 508, 509), (474, 473, 505, 506), (471, 470, 502, 503), (468, 467, 499, 500), (465, 464, 496, 497), (462, 461, 493, 494), (459, 458, 490, 491), (456, 455, 487, 488), (453, 452, 484, 485), (450, 449, 481, 482), (479, 478, 510, 511), (476, 475, 507, 508), (473, 472, 504, 505), (540, 539, 571, 572), (502, 501, 533, 534), (499, 498, 530, 531), (496, 495, 527, 528), (493, 492, 524, 525), (490, 489, 521, 522), (487, 486, 518, 519), (484, 483, 515, 516), (481, 480, 512, 513), (510, 509, 541, 542), (507, 506, 538, 539), (504, 503, 535, 536), (501, 500, 532, 533), (498, 497, 529, 530), (495, 494, 526, 527), (492, 491, 523, 524), (489, 488, 520, 521), (486, 485, 517, 518), (483, 482, 514, 515), (480, 511, 543, 512), (509, 508, 540, 541), (506, 505, 537, 538), (503, 502, 534, 535), (500, 499, 531, 532), (497, 496, 528, 529), (494, 493, 525, 526), (491, 490, 522, 523), (488, 487, 519, 520), (485, 484, 516, 517), (482, 481, 513, 514), (511, 510, 542, 543), (508, 507, 539, 540), (575, 574, 606, 607), (537, 536, 568, 569), (534, 533, 565, 566), (531, 530, 562, 563), (528, 527, 559, 560), (525, 524, 556, 557), (522, 521, 553, 554), (519, 518, 550, 551), (516, 515, 547, 548), (513, 512, 544, 545), (542, 541, 573, 574), (539, 538, 570, 571), (536, 535, 567, 568), (533, 532, 564, 565), (530, 529, 561, 562), (527, 526, 558, 559), (524, 523, 555, 556), (521, 520, 552, 553), (518, 517, 549, 550), (515, 514, 546, 547), (512, 543, 575, 544), (541, 540, 572, 573), (538, 537, 569, 570), (535, 534, 566, 567), (532, 531, 563, 564), (529, 528, 560, 561), (526, 525, 557, 558), (523, 522, 554, 555), (520, 519, 551, 552), (517, 516, 548, 549), (514, 513, 545, 546), (543, 542, 574, 575), (578, 577, 609, 610), (572, 571, 603, 604), (569, 568, 600, 601), (566, 565, 597, 598), (563, 562, 594, 595), (560, 559, 591, 592), (557, 556, 588, 589), (554, 553, 585, 586), (551, 550, 582, 583), (548, 547, 579, 580), (545, 544, 576, 577), (574, 573, 605, 606), (571, 570, 602, 603), (568, 567, 599, 600), (565, 564, 596, 597), (562, 561, 593, 594), (559, 558, 590, 591), (556, 555, 587, 588), (553, 552, 584, 585), (550, 549, 581, 582), (547, 546, 578, 579), (544, 575, 607, 576), (573, 572, 604, 605), (570, 569, 601, 602), (567, 566, 598, 599), (564, 563, 595, 596), (561, 560, 592, 593), (558, 557, 589, 590), (555, 554, 586, 587), (552, 551, 583, 584), (549, 548, 580, 581), (546, 545, 577, 578), (618, 617, 649, 650), (607, 606, 638, 639), (604, 603, 635, 636), (601, 600, 632, 633), (598, 597, 629, 630), (595, 594, 626, 627), (592, 591, 623, 624), (589, 588, 620, 621), (586, 585, 617, 618), (583, 582, 614, 615), (580, 579, 611, 612), (577, 576, 608, 609), (606, 605, 637, 638), (603, 602, 634, 635), (600, 599, 631, 632), (597, 596, 628, 629), (594, 593, 625, 626), (591, 590, 622, 623), (588, 587, 619, 620), (585, 584, 616, 617), (582, 581, 613, 614), (579, 578, 610, 611), (576, 607, 639, 608), (605, 604, 636, 637), (602, 601, 633, 634), (599, 598, 630, 631), (596, 595, 627, 628), (593, 592, 624, 625), (590, 589, 621, 622), (587, 586, 618, 619), (584, 583, 615, 616), (581, 580, 612, 613), (653, 652, 684, 685), (615, 614, 646, 647), (612, 611, 643, 644), (609, 608, 640, 641), (638, 637, 669, 670), (635, 634, 666, 667), (632, 631, 663, 664), (629, 628, 660, 661), (626, 625, 657, 658), (623, 622, 654, 655), (620, 619, 651, 652), (617, 616, 648, 649), (614, 613, 645, 646), (611, 610, 642, 643), (608, 639, 671, 640), (637, 636, 668, 669), (634, 633, 665, 666), (631, 630, 662, 663), (628, 627, 659, 660), (625, 624, 656, 657), (622, 621, 653, 654), (619, 618, 650, 651), (616, 615, 647, 648), (613, 612, 644, 645), (610, 609, 641, 642), (639, 638, 670, 671), (636, 635, 667, 668), (633, 632, 664, 665), (630, 629, 661, 662), (627, 626, 658, 659), (624, 623, 655, 656), (621, 620, 652, 653), (688, 687, 719, 720), (650, 649, 681, 682), (647, 646, 678, 679), (644, 643, 675, 676), (641, 640, 672, 673), (670, 669, 701, 702), (667, 666, 698, 699), (664, 663, 695, 696), (661, 660, 692, 693), (658, 657, 689, 690), (655, 654, 686, 687), (652, 651, 683, 684), (649, 648, 680, 681), (646, 645, 677, 678), (643, 642, 674, 675), (640, 671, 703, 672), (669, 668, 700, 701), (666, 665, 697, 698), (663, 662, 694, 695), (660, 659, 691, 692), (657, 656, 688, 689), (654, 653, 685, 686), (651, 650, 682, 683), (648, 647, 679, 680), (645, 644, 676, 677), (642, 641, 673, 674), (671, 670, 702, 703), (668, 667, 699, 700), (665, 664, 696, 697), (662, 661, 693, 694), (659, 658, 690, 691), (656, 655, 687, 688), (723, 722, 754, 755), (685, 684, 716, 717), (682, 681, 713, 714), (679, 678, 710, 711), (676, 675, 707, 708), (673, 672, 704, 705), (702, 701, 733, 734), (699, 698, 730, 731), (696, 695, 727, 728), (693, 692, 724, 725), (690, 689, 721, 722), (687, 686, 718, 719), (684, 683, 715, 716), (681, 680, 712, 713), (678, 677, 709, 710), (675, 674, 706, 707), (672, 703, 735, 704), (701, 700, 732, 733), (698, 697, 729, 730), (695, 694, 726, 727), (692, 691, 723, 724), (689, 688, 720, 721), (686, 685, 717, 718), (683, 682, 714, 715), (680, 679, 711, 712), (677, 676, 708, 709), (674, 673, 705, 706), (703, 702, 734, 735), (700, 699, 731, 732), (697, 696, 728, 729), (694, 693, 725, 726), (691, 690, 722, 723), (758, 757, 789, 790), (720, 719, 751, 752), (717, 716, 748, 749), (714, 713, 745, 746), (711, 710, 742, 743), (708, 707, 739, 740), (705, 704, 736, 737), (734, 733, 765, 766), (731, 730, 762, 763), (728, 727, 759, 760), (725, 724, 756, 757), (722, 721, 753, 754), (719, 718, 750, 751), (716, 715, 747, 748), (713, 712, 744, 745), (710, 709, 741, 742), (707, 706, 738, 739), (704, 735, 767, 736), (733, 732, 764, 765), (730, 729, 761, 762), (727, 726, 758, 759), (724, 723, 755, 756), (721, 720, 752, 753), (718, 717, 749, 750), (715, 714, 746, 747), (712, 711, 743, 744), (709, 708, 740, 741), (706, 705, 737, 738), (735, 734, 766, 767), (732, 731, 763, 764), (729, 728, 760, 761), (726, 725, 757, 758), (768, 799, 831, 800), (755, 754, 786, 787), (752, 751, 783, 784), (749, 748, 780, 781), (746, 745, 777, 778), (743, 742, 774, 775), (740, 739, 771, 772), (737, 736, 768, 769), (766, 765, 797, 798), (763, 762, 794, 795), (760, 759, 791, 792), (757, 756, 788, 789), (754, 753, 785, 786), (751, 750, 782, 783), (748, 747, 779, 780), (745, 744, 776, 777), (742, 741, 773, 774), (739, 738, 770, 771), (736, 767, 799, 768), (765, 764, 796, 797), (762, 761, 793, 794), (759, 758, 790, 791), (756, 755, 787, 788), (753, 752, 784, 785), (750, 749, 781, 782), (747, 746, 778, 779), (744, 743, 775, 776), (741, 740, 772, 773), (738, 737, 769, 770), (767, 766, 798, 799), (764, 763, 795, 796), (761, 760, 792, 793), (801, 800, 831, 830, 829, 828, 827, 826, 825, 824, 823, 822, 821, 820, 819, 818, 817, 816, 815, 814, 813, 812, 811, 810, 809, 808, 807, 806, 805, 804, 803, 802), (797, 796, 828, 829), (794, 793, 825, 826), (791, 790, 822, 823), (788, 787, 819, 820), (785, 784, 816, 817), (782, 781, 813, 814), (779, 778, 810, 811), (776, 775, 807, 808), (773, 772, 804, 805), (770, 769, 801, 802), (799, 798, 830, 831), (796, 795, 827, 828), (793, 792, 824, 825), (790, 789, 821, 822), (787, 786, 818, 819), (784, 783, 815, 816), (781, 780, 812, 813), (778, 777, 809, 810), (775, 774, 806, 807), (772, 771, 803, 804), (769, 768, 800, 801), (798, 797, 829, 830), (795, 794, 826, 827), (792, 791, 823, 824), (789, 788, 820, 821), (786, 785, 817, 818), (783, 782, 814, 815), (780, 779, 811, 812), (777, 776, 808, 809), (774, 773, 805, 806), (771, 770, 802, 803)])
_uv = me_cylinder.uv_layers.new(name='UV coord')
_uv.uv.foreach_set('vector', [0.5, 1.0, 0.933, 0.75, 0.933, 0.25, 0.5, 1.887e-15, 0.06699, 0.25, 0.06699, 0.75, 0.5, 1.0, 0.7939, 0.9045, 0.9755, 0.6545, 0.9755, 0.3455, 0.7939, 0.09549, 0.5, 1.887e-15, 0.2061, 0.09549, 0.02447, 0.3455, 0.02447, 0.6545, 0.2061, 0.9045, 0.5, 1.0, 0.8536, 0.8536, 1.0, 0.5, 0.8536, 0.1464, 0.5, 1.887e-15, 0.1464, 0.1464, 5.551e-17, 0.5, 0.1464, 0.8536, 0.5, 1.0, 0.9755, 0.6545, 0.7939, 0.09549, 0.2061, 0.09549, 0.02447, 0.6545, 0.0, 0.0, 1.0, 0.0, 1.0, 1.0, 0.0, 1.0, 0.5, 1.0, 0.8536, 0.8536, 1.0, 0.5, 0.8536, 0.1464, 0.5, 1.887e-15, 0.1464, 0.1464, 5.551e-17, 0.5, 0.1464, 0.8536, 0.5, 1.0, 0.9755, 0.6545, 0.7939, 0.09549, 0.2061, 0.09549, 0.02447, 0.6545, 0.0, 0.0, 1.0, 0.0, 1.0, 1.0, 0.0, 1.0, 0.0, 0.0, 1.0, 0.0, 1.0, 1.0, 0.0, 1.0, 0.0, 0.0, 1.0, 0.0, 1.0, 1.0, 0.0, 1.0, 0.0, 0.0, 1.0, 0.0, 1.0, 1.0, 0.0, 1.0, 0.0, 0.0, 1.0, 0.0, 1.0, 1.0, 0.0, 1.0, 0.0, 0.0, 1.0, 0.0, 1.0, 1.0, 0.0, 1.0, 0.0, 0.0, 1.0, 0.0, 1.0, 1.0, 0.0, 1.0, 0.0, 0.0, 1.0, 0.0, 1.0, 1.0, 0.0, 1.0, 0.0, 0.0, 1.0, 0.0, 1.0, 1.0, 0.0, 1.0, 0.0, 0.0, 1.0, 0.0, 1.0, 1.0, 0.0, 1.0, 0.0, 0.0, 1.0, 0.0, 1.0, 1.0, 0.0, 1.0, 0.0, 0.0, 1.0, 0.0, 1.0, 1.0, 0.0, 1.0, 0.0, 0.0, 1.0, 0.0, 1.0, 1.0, 0.0, 1.0, 0.0, 0.0, 1.0, 0.0, 1.0, 1.0, 0.0, 1.0, 0.0, 0.0, 1.0, 0.0, 1.0, 1.0, 0.0, 1.0, 0.0, 0.0, 1.0, 0.0, 1.0, 1.0, 0.0, 1.0, 0.0, 0.0, 1.0, 0.0, 1.0, 1.0, 0.0, 1.0, 0.0, 0.0, 1.0, 0.0, 1.0, 1.0, 0.0, 1.0, 0.0, 0.0, 1.0, 0.0, 1.0, 1.0, 0.0, 1.0, 0.5, 1.0, 0.9755, 0.6545, 0.7939, 0.09549, 0.2061, 0.09549, 0.02447, 0.6545, 0.5, 1.0, 0.9755, 0.6545, 0.7939, 0.09549, 0.2061, 0.09549, 0.02447, 0.6545, 0.0, 0.0, 1.0, 0.0, 1.0, 1.0, 0.0, 1.0, 0.0, 0.0, 1.0, 0.0, 1.0, 1.0, 0.0, 1.0, 0.0, 0.0, 1.0, 0.0, 1.0, 1.0, 0.0, 1.0, 0.0, 0.0, 1.0, 0.0, 1.0, 1.0, 0.0, 1.0, 0.0, 0.0, 1.0, 0.0, 1.0, 1.0, 0.0, 1.0, 0.0, 0.0, 1.0, 0.0, 1.0, 1.0, 0.0, 1.0, 0.0, 0.0, 1.0, 0.0, 1.0, 1.0, 0.0, 1.0, 0.0, 0.0, 1.0, 0.0, 1.0, 1.0, 0.0, 1.0, 0.0, 0.0, 1.0, 0.0, 1.0, 1.0, 0.0, 1.0, 0.0, 0.0, 1.0, 0.0, 1.0, 1.0, 0.0, 1.0, 0.0, 0.0, 1.0, 0.0, 1.0, 1.0, 0.0, 1.0, 0.0, 0.0, 1.0, 0.0, 1.0, 1.0, 0.0, 1.0, 0.0, 0.0, 1.0, 0.0, 1.0, 1.0, 0.0, 1.0, 0.0, 0.0, 1.0, 0.0, 1.0, 1.0, 0.0, 1.0, 0.0, 0.0, 1.0, 0.0, 1.0, 1.0, 0.0, 1.0, 0.0, 0.0, 1.0, 0.0, 1.0, 1.0, 0.0, 1.0, 0.0, 0.0, 1.0, 0.0, 1.0, 1.0, 0.0, 1.0, 0.0, 0.0, 1.0, 0.0, 1.0, 1.0, 0.0, 1.0, 0.0, 0.0, 1.0, 0.0, 1.0, 1.0, 0.0, 1.0, 0.0, 0.0, 1.0, 0.0, 1.0, 1.0, 0.0, 1.0, 0.0, 0.0, 1.0, 0.0, 1.0, 1.0, 0.0, 1.0, 0.0, 0.0, 1.0, 0.0, 1.0, 1.0, 0.0, 1.0, 0.0, 0.0, 1.0, 0.0, 1.0, 1.0, 0.0, 1.0, 0.0, 0.0, 1.0, 0.0, 1.0, 1.0, 0.0, 1.0, 0.0, 0.0, 1.0, 0.0, 1.0, 1.0, 0.0, 1.0, 0.0, 0.0, 1.0, 0.0, 1.0, 1.0, 0.0, 1.0, 0.0, 0.0, 1.0, 0.0, 1.0, 1.0, 0.0, 1.0, 0.0, 0.0, 1.0, 0.0, 1.0, 1.0, 0.0, 1.0, 0.0, 0.0, 1.0, 0.0, 1.0, 1.0, 0.0, 1.0, 0.0, 0.0, 1.0, 0.0, 1.0, 1.0, 0.0, 1.0, 0.0, 0.0, 1.0, 0.0, 1.0, 1.0, 0.0, 1.0, 0.0, 0.0, 1.0, 0.0, 1.0, 1.0, 0.0, 1.0, 0.0, 0.0, 1.0, 0.0, 1.0, 1.0, 0.0, 1.0, 0.0, 0.0, 1.0, 0.0, 1.0, 1.0, 0.0, 1.0, 0.0, 0.0, 1.0, 0.0, 1.0, 1.0, 0.0, 1.0, 0.0, 0.0, 1.0, 0.0, 1.0, 1.0, 0.0, 1.0, 0.0, 0.0, 1.0, 0.0, 1.0, 1.0, 0.0, 1.0, 0.0, 0.0, 1.0, 0.0, 1.0, 1.0, 0.0, 1.0, 0.0, 0.0, 1.0, 0.0, 1.0, 1.0, 0.0, 1.0, 0.0, 0.0, 1.0, 0.0, 1.0, 1.0, 0.0, 1.0, 0.0, 0.0, 1.0, 0.0, 1.0, 1.0, 0.0, 1.0, 0.0, 0.0, 1.0, 0.0, 1.0, 1.0, 0.0, 1.0, 0.0, 0.0, 1.0, 0.0, 1.0, 1.0, 0.0, 1.0, 0.0, 0.0, 1.0, 0.0, 1.0, 1.0, 0.0, 1.0, 0.0, 0.0, 1.0, 0.0, 1.0, 1.0, 0.0, 1.0, 0.0, 0.0, 1.0, 0.0, 1.0, 1.0, 0.0, 1.0, 0.0, 0.0, 1.0, 0.0, 1.0, 1.0, 0.0, 1.0, 0.0, 0.0, 1.0, 0.0, 1.0, 1.0, 0.0, 1.0, 0.0, 0.0, 1.0, 0.0, 1.0, 1.0, 0.0, 1.0, 0.5, 1.0, 0.5975, 0.9904, 0.6913, 0.9619, 0.7778, 0.9157, 0.8536, 0.8536, 0.9157, 0.7778, 0.9619, 0.6913, 0.9904, 0.5975, 1.0, 0.5, 0.9904, 0.4025, 0.9619, 0.3087, 0.9157, 0.2222, 0.8536, 0.1464, 0.7778, 0.08427, 0.6913, 0.03806, 0.5975, 0.009607, 0.5, 2.653e-14, 0.4025, 0.009607, 0.3087, 0.03806, 0.2222, 0.08427, 0.1464, 0.1464, 0.08426, 0.2222, 0.03806, 0.3087, 0.009607, 0.4025, 2.331e-13, 0.5, 0.009607, 0.5975, 0.03806, 0.6913, 0.08427, 0.7778, 0.1464, 0.8536, 0.2222, 0.9157, 0.3087, 0.9619, 0.4025, 0.9904, 0.0, 0.0, 1.0, 0.0, 1.0, 1.0, 0.0, 1.0, 0.0, 0.0, 1.0, 0.0, 1.0, 1.0, 0.0, 1.0, 0.0, 0.0, 1.0, 0.0, 1.0, 1.0, 0.0, 1.0, 0.0, 0.0, 1.0, 0.0, 1.0, 1.0, 0.0, 1.0, 0.0, 0.0, 1.0, 0.0, 1.0, 1.0, 0.0, 1.0, 0.0, 0.0, 1.0, 0.0, 1.0, 1.0, 0.0, 1.0, 0.0, 0.0, 1.0, 0.0, 1.0, 1.0, 0.0, 1.0, 0.0, 0.0, 1.0, 0.0, 1.0, 1.0, 0.0, 1.0, 0.0, 0.0, 1.0, 0.0, 1.0, 1.0, 0.0, 1.0, 0.0, 0.0, 1.0, 0.0, 1.0, 1.0, 0.0, 1.0, 0.0, 0.0, 1.0, 0.0, 1.0, 1.0, 0.0, 1.0, 0.0, 0.0, 1.0, 0.0, 1.0, 1.0, 0.0, 1.0, 0.0, 0.0, 1.0, 0.0, 1.0, 1.0, 0.0, 1.0, 0.0, 0.0, 1.0, 0.0, 1.0, 1.0, 0.0, 1.0, 0.0, 0.0, 1.0, 0.0, 1.0, 1.0, 0.0, 1.0, 0.0, 0.0, 1.0, 0.0, 1.0, 1.0, 0.0, 1.0, 0.0, 0.0, 1.0, 0.0, 1.0, 1.0, 0.0, 1.0, 0.0, 0.0, 1.0, 0.0, 1.0, 1.0, 0.0, 1.0, 0.0, 0.0, 1.0, 0.0, 1.0, 1.0, 0.0, 1.0, 0.0, 0.0, 1.0, 0.0, 1.0, 1.0, 0.0, 1.0, 0.0, 0.0, 1.0, 0.0, 1.0, 1.0, 0.0, 1.0, 0.0, 0.0, 1.0, 0.0, 1.0, 1.0, 0.0, 1.0, 0.0, 0.0, 1.0, 0.0, 1.0, 1.0, 0.0, 1.0, 0.0, 0.0, 1.0, 0.0, 1.0, 1.0, 0.0, 1.0, 0.0, 0.0, 1.0, 0.0, 1.0, 1.0, 0.0, 1.0, 0.0, 0.0, 1.0, 0.0, 1.0, 1.0, 0.0, 1.0, 0.0, 0.0, 1.0, 0.0, 1.0, 1.0, 0.0, 1.0, 0.0, 0.0, 1.0, 0.0, 1.0, 1.0, 0.0, 1.0, 0.0, 0.0, 1.0, 0.0, 1.0, 1.0, 0.0, 1.0, 0.0, 0.0, 1.0, 0.0, 1.0, 1.0, 0.0, 1.0, 0.0, 0.0, 1.0, 0.0, 1.0, 1.0, 0.0, 1.0, 0.0, 0.0, 1.0, 0.0, 1.0, 1.0, 0.0, 1.0, 0.0, 0.0, 1.0, 0.0, 1.0, 1.0, 0.0, 1.0, 0.0, 0.0, 1.0, 0.0, 1.0, 1.0, 0.0, 1.0, 0.0, 0.0, 1.0, 0.0, 1.0, 1.0, 0.0, 1.0, 0.0, 0.0, 1.0, 0.0, 1.0, 1.0, 0.0, 1.0, 0.0, 0.0, 1.0, 0.0, 1.0, 1.0, 0.0, 1.0, 0.0, 0.0, 1.0, 0.0, 1.0, 1.0, 0.0, 1.0, 0.0, 0.0, 1.0, 0.0, 1.0, 1.0, 0.0, 1.0, 0.0, 0.0, 1.0, 0.0, 1.0, 1.0, 0.0, 1.0, 0.0, 0.0, 1.0, 0.0, 1.0, 1.0, 0.0, 1.0, 0.0, 0.0, 1.0, 0.0, 1.0, 1.0, 0.0, 1.0, 0.0, 0.0, 1.0, 0.0, 1.0, 1.0, 0.0, 1.0, 0.0, 0.0, 1.0, 0.0, 1.0, 1.0, 0.0, 1.0, 0.0, 0.0, 1.0, 0.0, 1.0, 1.0, 0.0, 1.0, 0.0, 0.0, 1.0, 0.0, 1.0, 1.0, 0.0, 1.0, 0.0, 0.0, 1.0, 0.0, 1.0, 1.0, 0.0, 1.0, 0.0, 0.0, 1.0, 0.0, 1.0, 1.0, 0.0, 1.0, 0.0, 0.0, 1.0, 0.0, 1.0, 1.0, 0.0, 1.0, 0.0, 0.0, 1.0, 0.0, 1.0, 1.0, 0.0, 1.0, 0.0, 0.0, 1.0, 0.0, 1.0, 1.0, 0.0, 1.0, 0.0, 0.0, 1.0, 0.0, 1.0, 1.0, 0.0, 1.0, 0.0, 0.0, 1.0, 0.0, 1.0, 1.0, 0.0, 1.0, 0.0, 0.0, 1.0, 0.0, 1.0, 1.0, 0.0, 1.0, 0.0, 0.0, 1.0, 0.0, 1.0, 1.0, 0.0, 1.0, 0.0, 0.0, 1.0, 0.0, 1.0, 1.0, 0.0, 1.0, 0.0, 0.0, 1.0, 0.0, 1.0, 1.0, 0.0, 1.0, 0.0, 0.0, 1.0, 0.0, 1.0, 1.0, 0.0, 1.0, 0.0, 0.0, 1.0, 0.0, 1.0, 1.0, 0.0, 1.0, 0.0, 0.0, 1.0, 0.0, 1.0, 1.0, 0.0, 1.0, 0.0, 0.0, 1.0, 0.0, 1.0, 1.0, 0.0, 1.0, 0.0, 0.0, 1.0, 0.0, 1.0, 1.0, 0.0, 1.0, 0.0, 0.0, 1.0, 0.0, 1.0, 1.0, 0.0, 1.0, 0.0, 0.0, 1.0, 0.0, 1.0, 1.0, 0.0, 1.0, 0.0, 0.0, 1.0, 0.0, 1.0, 1.0, 0.0, 1.0, 0.0, 0.0, 1.0, 0.0, 1.0, 1.0, 0.0, 1.0, 0.0, 0.0, 1.0, 0.0, 1.0, 1.0, 0.0, 1.0, 0.0, 0.0, 1.0, 0.0, 1.0, 1.0, 0.0, 1.0, 0.0, 0.0, 1.0, 0.0, 1.0, 1.0, 0.0, 1.0, 0.0, 0.0, 1.0, 0.0, 1.0, 1.0, 0.0, 1.0, 0.0, 0.0, 1.0, 0.0, 1.0, 1.0, 0.0, 1.0, 0.0, 0.0, 1.0, 0.0, 1.0, 1.0, 0.0, 1.0, 0.0, 0.0, 1.0, 0.0, 1.0, 1.0, 0.0, 1.0, 0.0, 0.0, 1.0, 0.0, 1.0, 1.0, 0.0, 1.0, 0.0, 0.0, 1.0, 0.0, 1.0, 1.0, 0.0, 1.0, 0.0, 0.0, 1.0, 0.0, 1.0, 1.0, 0.0, 1.0, 0.0, 0.0, 1.0, 0.0, 1.0, 1.0, 0.0, 1.0, 0.0, 0.0, 1.0, 0.0, 1.0, 1.0, 0.0, 1.0, 0.0, 0.0, 1.0, 0.0, 1.0, 1.0, 0.0, 1.0, 0.0, 0.0, 1.0, 0.0, 1.0, 1.0, 0.0, 1.0, 0.0, 0.0, 1.0, 0.0, 1.0, 1.0, 0.0, 1.0, 0.0, 0.0, 1.0, 0.0, 1.0, 1.0, 0.0, 1.0, 0.0, 0.0, 1.0, 0.0, 1.0, 1.0, 0.0, 1.0, 0.0, 0.0, 1.0, 0.0, 1.0, 1.0, 0.0, 1.0, 0.0, 0.0, 1.0, 0.0, 1.0, 1.0, 0.0, 1.0, 0.0, 0.0, 1.0, 0.0, 1.0, 1.0, 0.0, 1.0, 0.0, 0.0, 1.0, 0.0, 1.0, 1.0, 0.0, 1.0, 0.0, 0.0, 1.0, 0.0, 1.0, 1.0, 0.0, 1.0, 0.0, 0.0, 1.0, 0.0, 1.0, 1.0, 0.0, 1.0, 0.0, 0.0, 1.0, 0.0, 1.0, 1.0, 0.0, 1.0, 0.0, 0.0, 1.0, 0.0, 1.0, 1.0, 0.0, 1.0, 0.0, 0.0, 1.0, 0.0, 1.0, 1.0, 0.0, 1.0, 0.0, 0.0, 1.0, 0.0, 1.0, 1.0, 0.0, 1.0, 0.0, 0.0, 1.0, 0.0, 1.0, 1.0, 0.0, 1.0, 0.0, 0.0, 1.0, 0.0, 1.0, 1.0, 0.0, 1.0, 0.0, 0.0, 1.0, 0.0, 1.0, 1.0, 0.0, 1.0, 0.0, 0.0, 1.0, 0.0, 1.0, 1.0, 0.0, 1.0, 0.0, 0.0, 1.0, 0.0, 1.0, 1.0, 0.0, 1.0, 0.0, 0.0, 1.0, 0.0, 1.0, 1.0, 0.0, 1.0, 0.0, 0.0, 1.0, 0.0, 1.0, 1.0, 0.0, 1.0, 0.0, 0.0, 1.0, 0.0, 1.0, 1.0, 0.0, 1.0, 0.0, 0.0, 1.0, 0.0, 1.0, 1.0, 0.0, 1.0, 0.0, 0.0, 1.0, 0.0, 1.0, 1.0, 0.0, 1.0, 0.0, 0.0, 1.0, 0.0, 1.0, 1.0, 0.0, 1.0, 0.0, 0.0, 1.0, 0.0, 1.0, 1.0, 0.0, 1.0, 0.0, 0.0, 1.0, 0.0, 1.0, 1.0, 0.0, 1.0, 0.0, 0.0, 1.0, 0.0, 1.0, 1.0, 0.0, 1.0, 0.0, 0.0, 1.0, 0.0, 1.0, 1.0, 0.0, 1.0, 0.0, 0.0, 1.0, 0.0, 1.0, 1.0, 0.0, 1.0, 0.0, 0.0, 1.0, 0.0, 1.0, 1.0, 0.0, 1.0, 0.0, 0.0, 1.0, 0.0, 1.0, 1.0, 0.0, 1.0, 0.0, 0.0, 1.0, 0.0, 1.0, 1.0, 0.0, 1.0, 0.0, 0.0, 1.0, 0.0, 1.0, 1.0, 0.0, 1.0, 0.0, 0.0, 1.0, 0.0, 1.0, 1.0, 0.0, 1.0, 0.0, 0.0, 1.0, 0.0, 1.0, 1.0, 0.0, 1.0, 0.0, 0.0, 1.0, 0.0, 1.0, 1.0, 0.0, 1.0, 0.0, 0.0, 1.0, 0.0, 1.0, 1.0, 0.0, 1.0, 0.0, 0.0, 1.0, 0.0, 1.0, 1.0, 0.0, 1.0, 0.0, 0.0, 1.0, 0.0, 1.0, 1.0, 0.0, 1.0, 0.0, 0.0, 1.0, 0.0, 1.0, 1.0, 0.0, 1.0, 0.0, 0.0, 1.0, 0.0, 1.0, 1.0, 0.0, 1.0, 0.0, 0.0, 1.0, 0.0, 1.0, 1.0, 0.0, 1.0, 0.0, 0.0, 1.0, 0.0, 1.0, 1.0, 0.0, 1.0, 0.0, 0.0, 1.0, 0.0, 1.0, 1.0, 0.0, 1.0, 0.0, 0.0, 1.0, 0.0, 1.0, 1.0, 0.0, 1.0, 0.0, 0.0, 1.0, 0.0, 1.0, 1.0, 0.0, 1.0, 0.0, 0.0, 1.0, 0.0, 1.0, 1.0, 0.0, 1.0, 0.0, 0.0, 1.0, 0.0, 1.0, 1.0, 0.0, 1.0, 0.0, 0.0, 1.0, 0.0, 1.0, 1.0, 0.0, 1.0, 0.0, 0.0, 1.0, 0.0, 1.0, 1.0, 0.0, 1.0, 0.0, 0.0, 1.0, 0.0, 1.0, 1.0, 0.0, 1.0, 0.0, 0.0, 1.0, 0.0, 1.0, 1.0, 0.0, 1.0, 0.0, 0.0, 1.0, 0.0, 1.0, 1.0, 0.0, 1.0, 0.0, 0.0, 1.0, 0.0, 1.0, 1.0, 0.0, 1.0, 0.0, 0.0, 1.0, 0.0, 1.0, 1.0, 0.0, 1.0, 0.0, 0.0, 1.0, 0.0, 1.0, 1.0, 0.0, 1.0, 0.0, 0.0, 1.0, 0.0, 1.0, 1.0, 0.0, 1.0, 0.0, 0.0, 1.0, 0.0, 1.0, 1.0, 0.0, 1.0, 0.0, 0.0, 1.0, 0.0, 1.0, 1.0, 0.0, 1.0, 0.0, 0.0, 1.0, 0.0, 1.0, 1.0, 0.0, 1.0, 0.0, 0.0, 1.0, 0.0, 1.0, 1.0, 0.0, 1.0, 0.0, 0.0, 1.0, 0.0, 1.0, 1.0, 0.0, 1.0, 0.0, 0.0, 1.0, 0.0, 1.0, 1.0, 0.0, 1.0, 0.0, 0.0, 1.0, 0.0, 1.0, 1.0, 0.0, 1.0, 0.0, 0.0, 1.0, 0.0, 1.0, 1.0, 0.0, 1.0, 0.0, 0.0, 1.0, 0.0, 1.0, 1.0, 0.0, 1.0, 0.0, 0.0, 1.0, 0.0, 1.0, 1.0, 0.0, 1.0, 0.0, 0.0, 1.0, 0.0, 1.0, 1.0, 0.0, 1.0, 0.0, 0.0, 1.0, 0.0, 1.0, 1.0, 0.0, 1.0, 0.0, 0.0, 1.0, 0.0, 1.0, 1.0, 0.0, 1.0, 0.0, 0.0, 1.0, 0.0, 1.0, 1.0, 0.0, 1.0, 0.0, 0.0, 1.0, 0.0, 1.0, 1.0, 0.0, 1.0, 0.0, 0.0, 1.0, 0.0, 1.0, 1.0, 0.0, 1.0, 0.0, 0.0, 1.0, 0.0, 1.0, 1.0, 0.0, 1.0, 0.0, 0.0, 1.0, 0.0, 1.0, 1.0, 0.0, 1.0, 0.0, 0.0, 1.0, 0.0, 1.0, 1.0, 0.0, 1.0, 0.0, 0.0, 1.0, 0.0, 1.0, 1.0, 0.0, 1.0, 0.0, 0.0, 1.0, 0.0, 1.0, 1.0, 0.0, 1.0, 0.0, 0.0, 1.0, 0.0, 1.0, 1.0, 0.0, 1.0, 0.0, 0.0, 1.0, 0.0, 1.0, 1.0, 0.0, 1.0, 0.0, 0.0, 1.0, 0.0, 1.0, 1.0, 0.0, 1.0, 0.0, 0.0, 1.0, 0.0, 1.0, 1.0, 0.0, 1.0, 0.0, 0.0, 1.0, 0.0, 1.0, 1.0, 0.0, 1.0, 0.0, 0.0, 1.0, 0.0, 1.0, 1.0, 0.0, 1.0, 0.0, 0.0, 1.0, 0.0, 1.0, 1.0, 0.0, 1.0, 0.0, 0.0, 1.0, 0.0, 1.0, 1.0, 0.0, 1.0, 0.0, 0.0, 1.0, 0.0, 1.0, 1.0, 0.0, 1.0, 0.0, 0.0, 1.0, 0.0, 1.0, 1.0, 0.0, 1.0, 0.0, 0.0, 1.0, 0.0, 1.0, 1.0, 0.0, 1.0, 0.0, 0.0, 1.0, 0.0, 1.0, 1.0, 0.0, 1.0, 0.0, 0.0, 1.0, 0.0, 1.0, 1.0, 0.0, 1.0, 0.0, 0.0, 1.0, 0.0, 1.0, 1.0, 0.0, 1.0, 0.0, 0.0, 1.0, 0.0, 1.0, 1.0, 0.0, 1.0, 0.0, 0.0, 1.0, 0.0, 1.0, 1.0, 0.0, 1.0, 0.0, 0.0, 1.0, 0.0, 1.0, 1.0, 0.0, 1.0, 0.0, 0.0, 1.0, 0.0, 1.0, 1.0, 0.0, 1.0, 0.0, 0.0, 1.0, 0.0, 1.0, 1.0, 0.0, 1.0, 0.0, 0.0, 1.0, 0.0, 1.0, 1.0, 0.0, 1.0, 0.0, 0.0, 1.0, 0.0, 1.0, 1.0, 0.0, 1.0, 0.0, 0.0, 1.0, 0.0, 1.0, 1.0, 0.0, 1.0, 0.0, 0.0, 1.0, 0.0, 1.0, 1.0, 0.0, 1.0, 0.0, 0.0, 1.0, 0.0, 1.0, 1.0, 0.0, 1.0, 0.0, 0.0, 1.0, 0.0, 1.0, 1.0, 0.0, 1.0, 0.0, 0.0, 1.0, 0.0, 1.0, 1.0, 0.0, 1.0, 0.0, 0.0, 1.0, 0.0, 1.0, 1.0, 0.0, 1.0, 0.0, 0.0, 1.0, 0.0, 1.0, 1.0, 0.0, 1.0, 0.0, 0.0, 1.0, 0.0, 1.0, 1.0, 0.0, 1.0, 0.0, 0.0, 1.0, 0.0, 1.0, 1.0, 0.0, 1.0, 0.0, 0.0, 1.0, 0.0, 1.0, 1.0, 0.0, 1.0, 0.0, 0.0, 1.0, 0.0, 1.0, 1.0, 0.0, 1.0, 0.0, 0.0, 1.0, 0.0, 1.0, 1.0, 0.0, 1.0, 0.0, 0.0, 1.0, 0.0, 1.0, 1.0, 0.0, 1.0, 0.0, 0.0, 1.0, 0.0, 1.0, 1.0, 0.0, 1.0, 0.0, 0.0, 1.0, 0.0, 1.0, 1.0, 0.0, 1.0, 0.0, 0.0, 1.0, 0.0, 1.0, 1.0, 0.0, 1.0, 0.0, 0.0, 1.0, 0.0, 1.0, 1.0, 0.0, 1.0, 0.0, 0.0, 1.0, 0.0, 1.0, 1.0, 0.0, 1.0, 0.0, 0.0, 1.0, 0.0, 1.0, 1.0, 0.0, 1.0, 0.0, 0.0, 1.0, 0.0, 1.0, 1.0, 0.0, 1.0, 0.0, 0.0, 1.0, 0.0, 1.0, 1.0, 0.0, 1.0, 0.0, 0.0, 1.0, 0.0, 1.0, 1.0, 0.0, 1.0, 0.0, 0.0, 1.0, 0.0, 1.0, 1.0, 0.0, 1.0, 0.0, 0.0, 1.0, 0.0, 1.0, 1.0, 0.0, 1.0, 0.0, 0.0, 1.0, 0.0, 1.0, 1.0, 0.0, 1.0, 0.0, 0.0, 1.0, 0.0, 1.0, 1.0, 0.0, 1.0, 0.0, 0.0, 1.0, 0.0, 1.0, 1.0, 0.0, 1.0, 0.0, 0.0, 1.0, 0.0, 1.0, 1.0, 0.0, 1.0, 0.0, 0.0, 1.0, 0.0, 1.0, 1.0, 0.0, 1.0, 0.0, 0.0, 1.0, 0.0, 1.0, 1.0, 0.0, 1.0, 0.0, 0.0, 1.0, 0.0, 1.0, 1.0, 0.0, 1.0, 0.0, 0.0, 1.0, 0.0, 1.0, 1.0, 0.0, 1.0, 0.0, 0.0, 1.0, 0.0, 1.0, 1.0, 0.0, 1.0, 0.0, 0.0, 1.0, 0.0, 1.0, 1.0, 0.0, 1.0, 0.0, 0.0, 1.0, 0.0, 1.0, 1.0, 0.0, 1.0, 0.0, 0.0, 1.0, 0.0, 1.0, 1.0, 0.0, 1.0, 0.0, 0.0, 1.0, 0.0, 1.0, 1.0, 0.0, 1.0, 0.0, 0.0, 1.0, 0.0, 1.0, 1.0, 0.0, 1.0, 0.0, 0.0, 1.0, 0.0, 1.0, 1.0, 0.0, 1.0, 0.0, 0.0, 1.0, 0.0, 1.0, 1.0, 0.0, 1.0, 0.0, 0.0, 1.0, 0.0, 1.0, 1.0, 0.0, 1.0, 0.0, 0.0, 1.0, 0.0, 1.0, 1.0, 0.0, 1.0, 0.0, 0.0, 1.0, 0.0, 1.0, 1.0, 0.0, 1.0, 0.0, 0.0, 1.0, 0.0, 1.0, 1.0, 0.0, 1.0, 0.0, 0.0, 1.0, 0.0, 1.0, 1.0, 0.0, 1.0, 0.0, 0.0, 1.0, 0.0, 1.0, 1.0, 0.0, 1.0, 0.0, 0.0, 1.0, 0.0, 1.0, 1.0, 0.0, 1.0, 0.0, 0.0, 1.0, 0.0, 1.0, 1.0, 0.0, 1.0, 0.0, 0.0, 1.0, 0.0, 1.0, 1.0, 0.0, 1.0, 0.0, 0.0, 1.0, 0.0, 1.0, 1.0, 0.0, 1.0, 0.0, 0.0, 1.0, 0.0, 1.0, 1.0, 0.0, 1.0, 0.0, 0.0, 1.0, 0.0, 1.0, 1.0, 0.0, 1.0, 0.0, 0.0, 1.0, 0.0, 1.0, 1.0, 0.0, 1.0, 0.0, 0.0, 1.0, 0.0, 1.0, 1.0, 0.0, 1.0, 0.0, 0.0, 1.0, 0.0, 1.0, 1.0, 0.0, 1.0, 0.0, 0.0, 1.0, 0.0, 1.0, 1.0, 0.0, 1.0, 0.0, 0.0, 1.0, 0.0, 1.0, 1.0, 0.0, 1.0, 0.0, 0.0, 1.0, 0.0, 1.0, 1.0, 0.0, 1.0, 0.0, 0.0, 1.0, 0.0, 1.0, 1.0, 0.0, 1.0, 0.0, 0.0, 1.0, 0.0, 1.0, 1.0, 0.0, 1.0, 0.0, 0.0, 1.0, 0.0, 1.0, 1.0, 0.0, 1.0, 0.0, 0.0, 1.0, 0.0, 1.0, 1.0, 0.0, 1.0, 0.0, 0.0, 1.0, 0.0, 1.0, 1.0, 0.0, 1.0, 0.0, 0.0, 1.0, 0.0, 1.0, 1.0, 0.0, 1.0, 0.0, 0.0, 1.0, 0.0, 1.0, 1.0, 0.0, 1.0, 0.0, 0.0, 1.0, 0.0, 1.0, 1.0, 0.0, 1.0, 0.0, 0.0, 1.0, 0.0, 1.0, 1.0, 0.0, 1.0, 0.0, 0.0, 1.0, 0.0, 1.0, 1.0, 0.0, 1.0, 0.0, 0.0, 1.0, 0.0, 1.0, 1.0, 0.0, 1.0, 0.0, 0.0, 1.0, 0.0, 1.0, 1.0, 0.0, 1.0, 0.0, 0.0, 1.0, 0.0, 1.0, 1.0, 0.0, 1.0, 0.0, 0.0, 1.0, 0.0, 1.0, 1.0, 0.0, 1.0, 0.0, 0.0, 1.0, 0.0, 1.0, 1.0, 0.0, 1.0, 0.0, 0.0, 1.0, 0.0, 1.0, 1.0, 0.0, 1.0, 0.0, 0.0, 1.0, 0.0, 1.0, 1.0, 0.0, 1.0, 0.0, 0.0, 1.0, 0.0, 1.0, 1.0, 0.0, 1.0, 0.0, 0.0, 1.0, 0.0, 1.0, 1.0, 0.0, 1.0, 0.0, 0.0, 1.0, 0.0, 1.0, 1.0, 0.0, 1.0, 0.0, 0.0, 1.0, 0.0, 1.0, 1.0, 0.0, 1.0, 0.0, 0.0, 1.0, 0.0, 1.0, 1.0, 0.0, 1.0, 0.0, 0.0, 1.0, 0.0, 1.0, 1.0, 0.0, 1.0, 0.0, 0.0, 1.0, 0.0, 1.0, 1.0, 0.0, 1.0, 0.0, 0.0, 1.0, 0.0, 1.0, 1.0, 0.0, 1.0, 0.0, 0.0, 1.0, 0.0, 1.0, 1.0, 0.0, 1.0, 0.0, 0.0, 1.0, 0.0, 1.0, 1.0, 0.0, 1.0, 0.0, 0.0, 1.0, 0.0, 1.0, 1.0, 0.0, 1.0, 0.0, 0.0, 1.0, 0.0, 1.0, 1.0, 0.0, 1.0, 0.0, 0.0, 1.0, 0.0, 1.0, 1.0, 0.0, 1.0, 0.0, 0.0, 1.0, 0.0, 1.0, 1.0, 0.0, 1.0, 0.0, 0.0, 1.0, 0.0, 1.0, 1.0, 0.0, 1.0, 0.0, 0.0, 1.0, 0.0, 1.0, 1.0, 0.0, 1.0, 0.0, 0.0, 1.0, 0.0, 1.0, 1.0, 0.0, 1.0, 0.0, 0.0, 1.0, 0.0, 1.0, 1.0, 0.0, 1.0, 0.0, 0.0, 1.0, 0.0, 1.0, 1.0, 0.0, 1.0, 0.0, 0.0, 1.0, 0.0, 1.0, 1.0, 0.0, 1.0, 0.0, 0.0, 1.0, 0.0, 1.0, 1.0, 0.0, 1.0, 0.0, 0.0, 1.0, 0.0, 1.0, 1.0, 0.0, 1.0, 0.0, 0.0, 1.0, 0.0, 1.0, 1.0, 0.0, 1.0, 0.0, 0.0, 1.0, 0.0, 1.0, 1.0, 0.0, 1.0, 0.0, 0.0, 1.0, 0.0, 1.0, 1.0, 0.0, 1.0, 0.0, 0.0, 1.0, 0.0, 1.0, 1.0, 0.0, 1.0, 0.0, 0.0, 1.0, 0.0, 1.0, 1.0, 0.0, 1.0, 0.0, 0.0, 1.0, 0.0, 1.0, 1.0, 0.0, 1.0, 0.0, 0.0, 1.0, 0.0, 1.0, 1.0, 0.0, 1.0, 0.0, 0.0, 1.0, 0.0, 1.0, 1.0, 0.0, 1.0, 0.0, 0.0, 1.0, 0.0, 1.0, 1.0, 0.0, 1.0, 0.0, 0.0, 1.0, 0.0, 1.0, 1.0, 0.0, 1.0, 0.0, 0.0, 1.0, 0.0, 1.0, 1.0, 0.0, 1.0, 0.0, 0.0, 1.0, 0.0, 1.0, 1.0, 0.0, 1.0, 0.0, 0.0, 1.0, 0.0, 1.0, 1.0, 0.0, 1.0, 0.0, 0.0, 1.0, 0.0, 1.0, 1.0, 0.0, 1.0, 0.0, 0.0, 1.0, 0.0, 1.0, 1.0, 0.0, 1.0, 0.0, 0.0, 1.0, 0.0, 1.0, 1.0, 0.0, 1.0, 0.0, 0.0, 1.0, 0.0, 1.0, 1.0, 0.0, 1.0, 0.0, 0.0, 1.0, 0.0, 1.0, 1.0, 0.0, 1.0, 0.0, 0.0, 1.0, 0.0, 1.0, 1.0, 0.0, 1.0, 0.0, 0.0, 1.0, 0.0, 1.0, 1.0, 0.0, 1.0, 0.0, 0.0, 1.0, 0.0, 1.0, 1.0, 0.0, 1.0, 0.0, 0.0, 1.0, 0.0, 1.0, 1.0, 0.0, 1.0, 0.0, 0.0, 1.0, 0.0, 1.0, 1.0, 0.0, 1.0, 0.0, 0.0, 1.0, 0.0, 1.0, 1.0, 0.0, 1.0, 0.0, 0.0, 1.0, 0.0, 1.0, 1.0, 0.0, 1.0, 0.0, 0.0, 1.0, 0.0, 1.0, 1.0, 0.0, 1.0, 0.0, 0.0, 1.0, 0.0, 1.0, 1.0, 0.0, 1.0, 0.0, 0.0, 1.0, 0.0, 1.0, 1.0, 0.0, 1.0, 0.0, 0.0, 1.0, 0.0, 1.0, 1.0, 0.0, 1.0, 0.0, 0.0, 1.0, 0.0, 1.0, 1.0, 0.0, 1.0, 0.0, 0.0, 1.0, 0.0, 1.0, 1.0, 0.0, 1.0, 0.0, 0.0, 1.0, 0.0, 1.0, 1.0, 0.0, 1.0, 0.0, 0.0, 1.0, 0.0, 1.0, 1.0, 0.0, 1.0, 0.0, 0.0, 1.0, 0.0, 1.0, 1.0, 0.0, 1.0, 0.0, 0.0, 1.0, 0.0, 1.0, 1.0, 0.0, 1.0, 0.0, 0.0, 1.0, 0.0, 1.0, 1.0, 0.0, 1.0, 0.0, 0.0, 1.0, 0.0, 1.0, 1.0, 0.0, 1.0, 0.0, 0.0, 1.0, 0.0, 1.0, 1.0, 0.0, 1.0, 0.0, 0.0, 1.0, 0.0, 1.0, 1.0, 0.0, 1.0, 0.0, 0.0, 1.0, 0.0, 1.0, 1.0, 0.0, 1.0, 0.0, 0.0, 1.0, 0.0, 1.0, 1.0, 0.0, 1.0, 0.0, 0.0, 1.0, 0.0, 1.0, 1.0, 0.0, 1.0, 0.0, 0.0, 1.0, 0.0, 1.0, 1.0, 0.0, 1.0, 0.0, 0.0, 1.0, 0.0, 1.0, 1.0, 0.0, 1.0, 0.0, 0.0, 1.0, 0.0, 1.0, 1.0, 0.0, 1.0, 0.0, 0.0, 1.0, 0.0, 1.0, 1.0, 0.0, 1.0, 0.0, 0.0, 1.0, 0.0, 1.0, 1.0, 0.0, 1.0, 0.0, 0.0, 1.0, 0.0, 1.0, 1.0, 0.0, 1.0, 0.0, 0.0, 1.0, 0.0, 1.0, 1.0, 0.0, 1.0, 0.0, 0.0, 1.0, 0.0, 1.0, 1.0, 0.0, 1.0, 0.0, 0.0, 1.0, 0.0, 1.0, 1.0, 0.0, 1.0, 0.0, 0.0, 1.0, 0.0, 1.0, 1.0, 0.0, 1.0, 0.0, 0.0, 1.0, 0.0, 1.0, 1.0, 0.0, 1.0, 0.0, 0.0, 1.0, 0.0, 1.0, 1.0, 0.0, 1.0, 0.0, 0.0, 1.0, 0.0, 1.0, 1.0, 0.0, 1.0, 0.0, 0.0, 1.0, 0.0, 1.0, 1.0, 0.0, 1.0, 0.0, 0.0, 1.0, 0.0, 1.0, 1.0, 0.0, 1.0, 0.0, 0.0, 1.0, 0.0, 1.0, 1.0, 0.0, 1.0, 0.0, 0.0, 1.0, 0.0, 1.0, 1.0, 0.0, 1.0, 0.0, 0.0, 1.0, 0.0, 1.0, 1.0, 0.0, 1.0, 0.0, 0.0, 1.0, 0.0, 1.0, 1.0, 0.0, 1.0, 0.0, 0.0, 1.0, 0.0, 1.0, 1.0, 0.0, 1.0, 0.0, 0.0, 1.0, 0.0, 1.0, 1.0, 0.0, 1.0, 0.0, 0.0, 1.0, 0.0, 1.0, 1.0, 0.0, 1.0, 0.0, 0.0, 1.0, 0.0, 1.0, 1.0, 0.0, 1.0, 0.0, 0.0, 1.0, 0.0, 1.0, 1.0, 0.0, 1.0, 0.0, 0.0, 1.0, 0.0, 1.0, 1.0, 0.0, 1.0, 0.0, 0.0, 1.0, 0.0, 1.0, 1.0, 0.0, 1.0, 0.0, 0.0, 1.0, 0.0, 1.0, 1.0, 0.0, 1.0, 0.0, 0.0, 1.0, 0.0, 1.0, 1.0, 0.0, 1.0, 0.0, 0.0, 1.0, 0.0, 1.0, 1.0, 0.0, 1.0, 0.0, 0.0, 1.0, 0.0, 1.0, 1.0, 0.0, 1.0, 0.0, 0.0, 1.0, 0.0, 1.0, 1.0, 0.0, 1.0, 0.0, 0.0, 1.0, 0.0, 1.0, 1.0, 0.0, 1.0, 0.0, 0.0, 1.0, 0.0, 1.0, 1.0, 0.0, 1.0, 0.0, 0.0, 1.0, 0.0, 1.0, 1.0, 0.0, 1.0, 0.0, 0.0, 1.0, 0.0, 1.0, 1.0, 0.0, 1.0, 0.0, 0.0, 1.0, 0.0, 1.0, 1.0, 0.0, 1.0, 0.0, 0.0, 1.0, 0.0, 1.0, 1.0, 0.0, 1.0, 0.0, 0.0, 1.0, 0.0, 1.0, 1.0, 0.0, 1.0, 0.0, 0.0, 1.0, 0.0, 1.0, 1.0, 0.0, 1.0, 0.0, 0.0, 1.0, 0.0, 1.0, 1.0, 0.0, 1.0, 0.0, 0.0, 1.0, 0.0, 1.0, 1.0, 0.0, 1.0, 0.0, 0.0, 1.0, 0.0, 1.0, 1.0, 0.0, 1.0, 0.0, 0.0, 1.0, 0.0, 1.0, 1.0, 0.0, 1.0, 0.0, 0.0, 1.0, 0.0, 1.0, 1.0, 0.0, 1.0, 0.0, 0.0, 1.0, 0.0, 1.0, 1.0, 0.0, 1.0, 0.0, 0.0, 1.0, 0.0, 1.0, 1.0, 0.0, 1.0, 0.0, 0.0, 1.0, 0.0, 1.0, 1.0, 0.0, 1.0, 0.0, 0.0, 1.0, 0.0, 1.0, 1.0, 0.0, 1.0, 0.0, 0.0, 1.0, 0.0, 1.0, 1.0, 0.0, 1.0, 0.0, 0.0, 1.0, 0.0, 1.0, 1.0, 0.0, 1.0, 0.0, 0.0, 1.0, 0.0, 1.0, 1.0, 0.0, 1.0, 0.0, 0.0, 1.0, 0.0, 1.0, 1.0, 0.0, 1.0, 0.0, 0.0, 1.0, 0.0, 1.0, 1.0, 0.0, 1.0, 0.0, 0.0, 1.0, 0.0, 1.0, 1.0, 0.0, 1.0, 0.0, 0.0, 1.0, 0.0, 1.0, 1.0, 0.0, 1.0, 0.0, 0.0, 1.0, 0.0, 1.0, 1.0, 0.0, 1.0, 0.0, 0.0, 1.0, 0.0, 1.0, 1.0, 0.0, 1.0, 0.0, 0.0, 1.0, 0.0, 1.0, 1.0, 0.0, 1.0, 0.0, 0.0, 1.0, 0.0, 1.0, 1.0, 0.0, 1.0, 0.0, 0.0, 1.0, 0.0, 1.0, 1.0, 0.0, 1.0, 0.0, 0.0, 1.0, 0.0, 1.0, 1.0, 0.0, 1.0, 0.0, 0.0, 1.0, 0.0, 1.0, 1.0, 0.0, 1.0, 0.0, 0.0, 1.0, 0.0, 1.0, 1.0, 0.0, 1.0, 0.0, 0.0, 1.0, 0.0, 1.0, 1.0, 0.0, 1.0, 0.0, 0.0, 1.0, 0.0, 1.0, 1.0, 0.0, 1.0, 0.0, 0.0, 1.0, 0.0, 1.0, 1.0, 0.0, 1.0, 0.0, 0.0, 1.0, 0.0, 1.0, 1.0, 0.0, 1.0, 0.0, 0.0, 1.0, 0.0, 1.0, 1.0, 0.0, 1.0, 0.0, 0.0, 1.0, 0.0, 1.0, 1.0, 0.0, 1.0, 0.0, 0.0, 1.0, 0.0, 1.0, 1.0, 0.0, 1.0, 0.0, 0.0, 1.0, 0.0, 1.0, 1.0, 0.0, 1.0, 0.0, 0.0, 1.0, 0.0, 1.0, 1.0, 0.0, 1.0, 0.0, 0.0, 1.0, 0.0, 1.0, 1.0, 0.0, 1.0, 0.0, 0.0, 1.0, 0.0, 1.0, 1.0, 0.0, 1.0, 0.0, 0.0, 1.0, 0.0, 1.0, 1.0, 0.0, 1.0, 0.0, 0.0, 1.0, 0.0, 1.0, 1.0, 0.0, 1.0, 0.0, 0.0, 1.0, 0.0, 1.0, 1.0, 0.0, 1.0, 0.0, 0.0, 1.0, 0.0, 1.0, 1.0, 0.0, 1.0, 0.0, 0.0, 1.0, 0.0, 1.0, 1.0, 0.0, 1.0, 0.0, 0.0, 1.0, 0.0, 1.0, 1.0, 0.0, 1.0, 0.0, 0.0, 1.0, 0.0, 1.0, 1.0, 0.0, 1.0, 0.0, 0.0, 1.0, 0.0, 1.0, 1.0, 0.0, 1.0, 0.0, 0.0, 1.0, 0.0, 1.0, 1.0, 0.0, 1.0, 0.0, 0.0, 1.0, 0.0, 1.0, 1.0, 0.0, 1.0, 0.0, 0.0, 1.0, 0.0, 1.0, 1.0, 0.0, 1.0, 0.0, 0.0, 1.0, 0.0, 1.0, 1.0, 0.0, 1.0, 0.0, 0.0, 1.0, 0.0, 1.0, 1.0, 0.0, 1.0, 0.0, 0.0, 1.0, 0.0, 1.0, 1.0, 0.0, 1.0, 0.0, 0.0, 1.0, 0.0, 1.0, 1.0, 0.0, 1.0, 0.0, 0.0, 1.0, 0.0, 1.0, 1.0, 0.0, 1.0, 0.0, 0.0, 1.0, 0.0, 1.0, 1.0, 0.0, 1.0, 0.0, 0.0, 1.0, 0.0, 1.0, 1.0, 0.0, 1.0, 0.0, 0.0, 1.0, 0.0, 1.0, 1.0, 0.0, 1.0, 0.0, 0.0, 1.0, 0.0, 1.0, 1.0, 0.0, 1.0, 0.0, 0.0, 1.0, 0.0, 1.0, 1.0, 0.0, 1.0, 0.0, 0.0, 1.0, 0.0, 1.0, 1.0, 0.0, 1.0, 0.0, 0.0, 1.0, 0.0, 1.0, 1.0, 0.0, 1.0, 0.0, 0.0, 1.0, 0.0, 1.0, 1.0, 0.0, 1.0, 0.0, 0.0, 1.0, 0.0, 1.0, 1.0, 0.0, 1.0, 0.0, 0.0, 1.0, 0.0, 1.0, 1.0, 0.0, 1.0, 0.0, 0.0, 1.0, 0.0, 1.0, 1.0, 0.0, 1.0, 0.0, 0.0, 1.0, 0.0, 1.0, 1.0, 0.0, 1.0, 0.0, 0.0, 1.0, 0.0, 1.0, 1.0, 0.0, 1.0, 0.0, 0.0, 1.0, 0.0, 1.0, 1.0, 0.0, 1.0, 0.0, 0.0, 1.0, 0.0, 1.0, 1.0, 0.0, 1.0, 0.0, 0.0, 1.0, 0.0, 1.0, 1.0, 0.0, 1.0, 0.0, 0.0, 1.0, 0.0, 1.0, 1.0, 0.0, 1.0, 0.0, 0.0, 1.0, 0.0, 1.0, 1.0, 0.0, 1.0, 0.0, 0.0, 1.0, 0.0, 1.0, 1.0, 0.0, 1.0, 0.0, 0.0, 1.0, 0.0, 1.0, 1.0, 0.0, 1.0, 0.0, 0.0, 1.0, 0.0, 1.0, 1.0, 0.0, 1.0, 0.0, 0.0, 1.0, 0.0, 1.0, 1.0, 0.0, 1.0, 0.0, 0.0, 1.0, 0.0, 1.0, 1.0, 0.0, 1.0, 0.0, 0.0, 1.0, 0.0, 1.0, 1.0, 0.0, 1.0, 0.0, 0.0, 1.0, 0.0, 1.0, 1.0, 0.0, 1.0, 0.0, 0.0, 1.0, 0.0, 1.0, 1.0, 0.0, 1.0, 0.0, 0.0, 1.0, 0.0, 1.0, 1.0, 0.0, 1.0, 0.0, 0.0, 1.0, 0.0, 1.0, 1.0, 0.0, 1.0, 0.0, 0.0, 1.0, 0.0, 1.0, 1.0, 0.0, 1.0, 0.0, 0.0, 1.0, 0.0, 1.0, 1.0, 0.0, 1.0, 0.0, 0.0, 1.0, 0.0, 1.0, 1.0, 0.0, 1.0, 0.0, 0.0, 1.0, 0.0, 1.0, 1.0, 0.0, 1.0, 0.0, 0.0, 1.0, 0.0, 1.0, 1.0, 0.0, 1.0, 0.0, 0.0, 1.0, 0.0, 1.0, 1.0, 0.0, 1.0, 0.0, 0.0, 1.0, 0.0, 1.0, 1.0, 0.0, 1.0, 0.0, 0.0, 1.0, 0.0, 1.0, 1.0, 0.0, 1.0, 0.0, 0.0, 1.0, 0.0, 1.0, 1.0, 0.0, 1.0, 0.0, 0.0, 1.0, 0.0, 1.0, 1.0, 0.0, 1.0, 0.0, 0.0, 1.0, 0.0, 1.0, 1.0, 0.0, 1.0, 0.0, 0.0, 1.0, 0.0, 1.0, 1.0, 0.0, 1.0, 0.0, 0.0, 1.0, 0.0, 1.0, 1.0, 0.0, 1.0, 0.0, 0.0, 1.0, 0.0, 1.0, 1.0, 0.0, 1.0, 0.0, 0.0, 1.0, 0.0, 1.0, 1.0, 0.0, 1.0, 0.0, 0.0, 1.0, 0.0, 1.0, 1.0, 0.0, 1.0, 0.0, 0.0, 1.0, 0.0, 1.0, 1.0, 0.0, 1.0, 0.0, 0.0, 1.0, 0.0, 1.0, 1.0, 0.0, 1.0, 0.0, 0.0, 1.0, 0.0, 1.0, 1.0, 0.0, 1.0, 0.0, 0.0, 1.0, 0.0, 1.0, 1.0, 0.0, 1.0, 0.0, 0.0, 1.0, 0.0, 1.0, 1.0, 0.0, 1.0, 0.0, 0.0, 1.0, 0.0, 1.0, 1.0, 0.0, 1.0, 0.0, 0.0, 1.0, 0.0, 1.0, 1.0, 0.0, 1.0, 0.0, 0.0, 1.0, 0.0, 1.0, 1.0, 0.0, 1.0, 0.0, 0.0, 1.0, 0.0, 1.0, 1.0, 0.0, 1.0, 0.0, 0.0, 1.0, 0.0, 1.0, 1.0, 0.0, 1.0, 0.0, 0.0, 1.0, 0.0, 1.0, 1.0, 0.0, 1.0, 0.0, 0.0, 1.0, 0.0, 1.0, 1.0, 0.0, 1.0, 0.0, 0.0, 1.0, 0.0, 1.0, 1.0, 0.0, 1.0, 0.0, 0.0, 1.0, 0.0, 1.0, 1.0, 0.0, 1.0, 0.0, 0.0, 1.0, 0.0, 1.0, 1.0, 0.0, 1.0, 0.0, 0.0, 1.0, 0.0, 1.0, 1.0, 0.0, 1.0, 0.0, 0.0, 1.0, 0.0, 1.0, 1.0, 0.0, 1.0, 0.0, 0.0, 1.0, 0.0, 1.0, 1.0, 0.0, 1.0, 0.0, 0.0, 1.0, 0.0, 1.0, 1.0, 0.0, 1.0, 0.0, 0.0, 1.0, 0.0, 1.0, 1.0, 0.0, 1.0, 0.0, 0.0, 1.0, 0.0, 1.0, 1.0, 0.0, 1.0, 0.0, 0.0, 1.0, 0.0, 1.0, 1.0, 0.0, 1.0, 0.0, 0.0, 1.0, 0.0, 1.0, 1.0, 0.0, 1.0, 0.0, 0.0, 1.0, 0.0, 1.0, 1.0, 0.0, 1.0, 0.0, 0.0, 1.0, 0.0, 1.0, 1.0, 0.0, 1.0, 0.0, 0.0, 1.0, 0.0, 1.0, 1.0, 0.0, 1.0, 0.0, 0.0, 1.0, 0.0, 1.0, 1.0, 0.0, 1.0, 0.0, 0.0, 1.0, 0.0, 1.0, 1.0, 0.0, 1.0, 0.0, 0.0, 1.0, 0.0, 1.0, 1.0, 0.0, 1.0, 0.0, 0.0, 1.0, 0.0, 1.0, 1.0, 0.0, 1.0, 0.0, 0.0, 1.0, 0.0, 1.0, 1.0, 0.0, 1.0, 0.0, 0.0, 1.0, 0.0, 1.0, 1.0, 0.0, 1.0, 0.0, 0.0, 1.0, 0.0, 1.0, 1.0, 0.0, 1.0, 0.0, 0.0, 1.0, 0.0, 1.0, 1.0, 0.0, 1.0, 0.0, 0.0, 1.0, 0.0, 1.0, 1.0, 0.0, 1.0, 0.0, 0.0, 1.0, 0.0, 1.0, 1.0, 0.0, 1.0, 0.0, 0.0, 1.0, 0.0, 1.0, 1.0, 0.0, 1.0, 0.0, 0.0, 1.0, 0.0, 1.0, 1.0, 0.0, 1.0, 0.0, 0.0, 1.0, 0.0, 1.0, 1.0, 0.0, 1.0, 0.0, 0.0, 1.0, 0.0, 1.0, 1.0, 0.0, 1.0, 0.0, 0.0, 1.0, 0.0, 1.0, 1.0, 0.0, 1.0, 0.0, 0.0, 1.0, 0.0, 1.0, 1.0, 0.0, 1.0, 0.0, 0.0, 1.0, 0.0, 1.0, 1.0, 0.0, 1.0, 0.0, 0.0, 1.0, 0.0, 1.0, 1.0, 0.0, 1.0, 0.0, 0.0, 1.0, 0.0, 1.0, 1.0, 0.0, 1.0, 0.0, 0.0, 1.0, 0.0, 1.0, 1.0, 0.0, 1.0, 0.0, 0.0, 1.0, 0.0, 1.0, 1.0, 0.0, 1.0, 0.0, 0.0, 1.0, 0.0, 1.0, 1.0, 0.0, 1.0, 0.0, 0.0, 1.0, 0.0, 1.0, 1.0, 0.0, 1.0, 0.0, 0.0, 1.0, 0.0, 1.0, 1.0, 0.0, 1.0, 0.0, 0.0, 1.0, 0.0, 1.0, 1.0, 0.0, 1.0, 0.0, 0.0, 1.0, 0.0, 1.0, 1.0, 0.0, 1.0, 0.0, 0.0, 1.0, 0.0, 1.0, 1.0, 0.0, 1.0, 0.0, 0.0, 1.0, 0.0, 1.0, 1.0, 0.0, 1.0, 0.0, 0.0, 1.0, 0.0, 1.0, 1.0, 0.0, 1.0, 0.0, 0.0, 1.0, 0.0, 1.0, 1.0, 0.0, 1.0, 0.0, 0.0, 1.0, 0.0, 1.0, 1.0, 0.0, 1.0, 0.0, 0.0, 1.0, 0.0, 1.0, 1.0, 0.0, 1.0, 0.0, 0.0, 1.0, 0.0, 1.0, 1.0, 0.0, 1.0, 0.0, 0.0, 1.0, 0.0, 1.0, 1.0, 0.0, 1.0, 0.0, 0.0, 1.0, 0.0, 1.0, 1.0, 0.0, 1.0, 0.0, 0.0, 1.0, 0.0, 1.0, 1.0, 0.0, 1.0, 0.0, 0.0, 1.0, 0.0, 1.0, 1.0, 0.0, 1.0, 0.0, 0.0, 1.0, 0.0, 1.0, 1.0, 0.0, 1.0, 0.0, 0.0, 1.0, 0.0, 1.0, 1.0, 0.0, 1.0, 0.0, 0.0, 1.0, 0.0, 1.0, 1.0, 0.0, 1.0, 0.0, 0.0, 1.0, 0.0, 1.0, 1.0, 0.0, 1.0, 0.0, 0.0, 1.0, 0.0, 1.0, 1.0, 0.0, 1.0, 0.0, 0.0, 1.0, 0.0, 1.0, 1.0, 0.0, 1.0, 0.0, 0.0, 1.0, 0.0, 1.0, 1.0, 0.0, 1.0, 0.0, 0.0, 1.0, 0.0, 1.0, 1.0, 0.0, 1.0, 0.0, 0.0, 1.0, 0.0, 1.0, 1.0, 0.0, 1.0, 0.0, 0.0, 1.0, 0.0, 1.0, 1.0, 0.0, 1.0, 0.0, 0.0, 1.0, 0.0, 1.0, 1.0, 0.0, 1.0, 0.0, 0.0, 1.0, 0.0, 1.0, 1.0, 0.0, 1.0, 0.0, 0.0, 1.0, 0.0, 1.0, 1.0, 0.0, 1.0, 0.0, 0.0, 1.0, 0.0, 1.0, 1.0, 0.0, 1.0, 0.0, 0.0, 1.0, 0.0, 1.0, 1.0, 0.0, 1.0, 0.0, 0.0, 1.0, 0.0, 1.0, 1.0, 0.0, 1.0, 0.0, 0.0, 1.0, 0.0, 1.0, 1.0, 0.0, 1.0, 0.0, 0.0, 1.0, 0.0, 1.0, 1.0, 0.0, 1.0, 0.0, 0.0, 1.0, 0.0, 1.0, 1.0, 0.0, 1.0, 0.0, 0.0, 1.0, 0.0, 1.0, 1.0, 0.0, 1.0, 0.0, 0.0, 1.0, 0.0, 1.0, 1.0, 0.0, 1.0, 0.0, 0.0, 1.0, 0.0, 1.0, 1.0, 0.0, 1.0, 0.0, 0.0, 1.0, 0.0, 1.0, 1.0, 0.0, 1.0, 0.0, 0.0, 1.0, 0.0, 1.0, 1.0, 0.0, 1.0, 0.0, 0.0, 1.0, 0.0, 1.0, 1.0, 0.0, 1.0, 0.0, 0.0, 1.0, 0.0, 1.0, 1.0, 0.0, 1.0, 0.0, 0.0, 1.0, 0.0, 1.0, 1.0, 0.0, 1.0, 0.0, 0.0, 1.0, 0.0, 1.0, 1.0, 0.0, 1.0, 0.0, 0.0, 1.0, 0.0, 1.0, 1.0, 0.0, 1.0, 0.0, 0.0, 1.0, 0.0, 1.0, 1.0, 0.0, 1.0, 0.0, 0.0, 1.0, 0.0, 1.0, 1.0, 0.0, 1.0, 0.0, 0.0, 1.0, 0.0, 1.0, 1.0, 0.0, 1.0, 0.0, 0.0, 1.0, 0.0, 1.0, 1.0, 0.0, 1.0, 0.0, 0.0, 1.0, 0.0, 1.0, 1.0, 0.0, 1.0, 0.0, 0.0, 1.0, 0.0, 1.0, 1.0, 0.0, 1.0, 0.0, 0.0, 1.0, 0.0, 1.0, 1.0, 0.0, 1.0, 0.0, 0.0, 1.0, 0.0, 1.0, 1.0, 0.0, 1.0, 0.0, 0.0, 1.0, 0.0, 1.0, 1.0, 0.0, 1.0, 0.0, 0.0, 1.0, 0.0, 1.0, 1.0, 0.0, 1.0, 0.0, 0.0, 1.0, 0.0, 1.0, 1.0, 0.0, 1.0, 0.0, 0.0, 1.0, 0.0, 1.0, 1.0, 0.0, 1.0, 0.0, 0.0, 1.0, 0.0, 1.0, 1.0, 0.0, 1.0, 0.0, 0.0, 1.0, 0.0, 1.0, 1.0, 0.0, 1.0, 0.0, 0.0, 1.0, 0.0, 1.0, 1.0, 0.0, 1.0, 0.0, 0.0, 1.0, 0.0, 1.0, 1.0, 0.0, 1.0, 0.0, 0.0, 1.0, 0.0, 1.0, 1.0, 0.0, 1.0, 0.0, 0.0, 1.0, 0.0, 1.0, 1.0, 0.0, 1.0, 0.0, 0.0, 1.0, 0.0, 1.0, 1.0, 0.0, 1.0, 0.0, 0.0, 1.0, 0.0, 1.0, 1.0, 0.0, 1.0, 0.0, 0.0, 1.0, 0.0, 1.0, 1.0, 0.0, 1.0, 0.0, 0.0, 1.0, 0.0, 1.0, 1.0, 0.0, 1.0, 0.0, 0.0, 1.0, 0.0, 1.0, 1.0, 0.0, 1.0, 0.0, 0.0, 1.0, 0.0, 1.0, 1.0, 0.0, 1.0, 0.0, 0.0, 1.0, 0.0, 1.0, 1.0, 0.0, 1.0, 0.0, 0.0, 1.0, 0.0, 1.0, 1.0, 0.0, 1.0, 0.0, 0.0, 1.0, 0.0, 1.0, 1.0, 0.0, 1.0, 0.0, 0.0, 1.0, 0.0, 1.0, 1.0, 0.0, 1.0, 0.0, 0.0, 1.0, 0.0, 1.0, 1.0, 0.0, 1.0, 0.0, 0.0, 1.0, 0.0, 1.0, 1.0, 0.0, 1.0, 0.0, 0.0, 1.0, 0.0, 1.0, 1.0, 0.0, 1.0, 0.0, 0.0, 1.0, 0.0, 1.0, 1.0, 0.0, 1.0, 0.0, 0.0, 1.0, 0.0, 1.0, 1.0, 0.0, 1.0, 0.0, 0.0, 1.0, 0.0, 1.0, 1.0, 0.0, 1.0, 0.0, 0.0, 1.0, 0.0, 1.0, 1.0, 0.0, 1.0, 0.0, 0.0, 1.0, 0.0, 1.0, 1.0, 0.0, 1.0, 0.0, 0.0, 1.0, 0.0, 1.0, 1.0, 0.0, 1.0, 0.0, 0.0, 1.0, 0.0, 1.0, 1.0, 0.0, 1.0, 0.0, 0.0, 1.0, 0.0, 1.0, 1.0, 0.0, 1.0, 0.0, 0.0, 1.0, 0.0, 1.0, 1.0, 0.0, 1.0, 0.0, 0.0, 1.0, 0.0, 1.0, 1.0, 0.0, 1.0, 0.0, 0.0, 1.0, 0.0, 1.0, 1.0, 0.0, 1.0, 0.0, 0.0, 1.0, 0.0, 1.0, 1.0, 0.0, 1.0, 0.0, 0.0, 1.0, 0.0, 1.0, 1.0, 0.0, 1.0, 0.0, 0.0, 1.0, 0.0, 1.0, 1.0, 0.0, 1.0, 0.0, 0.0, 1.0, 0.0, 1.0, 1.0, 0.0, 1.0, 0.0, 0.0, 1.0, 0.0, 1.0, 1.0, 0.0, 1.0, 0.0, 0.0, 1.0, 0.0, 1.0, 1.0, 0.0, 1.0, 0.0, 0.0, 1.0, 0.0, 1.0, 1.0, 0.0, 1.0, 0.0, 0.0, 1.0, 0.0, 1.0, 1.0, 0.0, 1.0, 0.0, 0.0, 1.0, 0.0, 1.0, 1.0, 0.0, 1.0, 0.0, 0.0, 1.0, 0.0, 1.0, 1.0, 0.0, 1.0, 0.0, 0.0, 1.0, 0.0, 1.0, 1.0, 0.0, 1.0, 0.0, 0.0, 1.0, 0.0, 1.0, 1.0, 0.0, 1.0, 0.0, 0.0, 1.0, 0.0, 1.0, 1.0, 0.0, 1.0, 0.0, 0.0, 1.0, 0.0, 1.0, 1.0, 0.0, 1.0, 0.0, 0.0, 1.0, 0.0, 1.0, 1.0, 0.0, 1.0, 0.0, 0.0, 1.0, 0.0, 1.0, 1.0, 0.0, 1.0, 0.0, 0.0, 1.0, 0.0, 1.0, 1.0, 0.0, 1.0, 0.0, 0.0, 1.0, 0.0, 1.0, 1.0, 0.0, 1.0, 0.0, 0.0, 1.0, 0.0, 1.0, 1.0, 0.0, 1.0, 0.0, 0.0, 1.0, 0.0, 1.0, 1.0, 0.0, 1.0, 0.0, 0.0, 1.0, 0.0, 1.0, 1.0, 0.0, 1.0, 0.0, 0.0, 1.0, 0.0, 1.0, 1.0, 0.0, 1.0, 0.0, 0.0, 1.0, 0.0, 1.0, 1.0, 0.0, 1.0, 0.0, 0.0, 1.0, 0.0, 1.0, 1.0, 0.0, 1.0, 0.0, 0.0, 1.0, 0.0, 1.0, 1.0, 0.0, 1.0, 0.0, 0.0, 1.0, 0.0, 1.0, 1.0, 0.0, 1.0, 0.0, 0.0, 1.0, 0.0, 1.0, 1.0, 0.0, 1.0, 0.0, 0.0, 1.0, 0.0, 1.0, 1.0, 0.0, 1.0, 0.0, 0.0, 1.0, 0.0, 1.0, 1.0, 0.0, 1.0, 0.0, 0.0, 1.0, 0.0, 1.0, 1.0, 0.0, 1.0, 0.0, 0.0, 1.0, 0.0, 1.0, 1.0, 0.0, 1.0, 0.0, 0.0, 1.0, 0.0, 1.0, 1.0, 0.0, 1.0, 0.0, 0.0, 1.0, 0.0, 1.0, 1.0, 0.0, 1.0, 0.0, 0.0, 1.0, 0.0, 1.0, 1.0, 0.0, 1.0, 0.0, 0.0, 1.0, 0.0, 1.0, 1.0, 0.0, 1.0, 0.0, 0.0, 1.0, 0.0, 1.0, 1.0, 0.0, 1.0, 0.0, 0.0, 1.0, 0.0, 1.0, 1.0, 0.0, 1.0, 0.0, 0.0, 1.0, 0.0, 1.0, 1.0, 0.0, 1.0, 0.0, 0.0, 1.0, 0.0, 1.0, 1.0, 0.0, 1.0, 0.0, 0.0, 1.0, 0.0, 1.0, 1.0, 0.0, 1.0, 0.0, 0.0, 1.0, 0.0, 1.0, 1.0, 0.0, 1.0, 0.0, 0.0, 1.0, 0.0, 1.0, 1.0, 0.0, 1.0, 0.0, 0.0, 1.0, 0.0, 1.0, 1.0, 0.0, 1.0, 0.0, 0.0, 1.0, 0.0, 1.0, 1.0, 0.0, 1.0, 0.0, 0.0, 1.0, 0.0, 1.0, 1.0, 0.0, 1.0, 0.0, 0.0, 1.0, 0.0, 1.0, 1.0, 0.0, 1.0, 0.0, 0.0, 1.0, 0.0, 1.0, 1.0, 0.0, 1.0, 0.0, 0.0, 1.0, 0.0, 1.0, 1.0, 0.0, 1.0, 0.0, 0.0, 1.0, 0.0, 1.0, 1.0, 0.0, 1.0, 0.0, 0.0, 1.0, 0.0, 1.0, 1.0, 0.0, 1.0, 0.0, 0.0, 1.0, 0.0, 1.0, 1.0, 0.0, 1.0, 0.0, 0.0, 1.0, 0.0, 1.0, 1.0, 0.0, 1.0, 0.0, 0.0, 1.0, 0.0, 1.0, 1.0, 0.0, 1.0, 0.0, 0.0, 1.0, 0.0, 1.0, 1.0, 0.0, 1.0, 0.0, 0.0, 1.0, 0.0, 1.0, 1.0, 0.0, 1.0, 0.0, 0.0, 1.0, 0.0, 1.0, 1.0, 0.0, 1.0, 0.0, 0.0, 1.0, 0.0, 1.0, 1.0, 0.0, 1.0, 0.0, 0.0, 1.0, 0.0, 1.0, 1.0, 0.0, 1.0, 0.0, 0.0, 1.0, 0.0, 1.0, 1.0, 0.0, 1.0, 0.0, 0.0, 1.0, 0.0, 1.0, 1.0, 0.0, 1.0, 0.0, 0.0, 1.0, 0.0, 1.0, 1.0, 0.0, 1.0, 0.0, 0.0, 1.0, 0.0, 1.0, 1.0, 0.0, 1.0, 0.0, 0.0, 1.0, 0.0, 1.0, 1.0, 0.0, 1.0, 0.0, 0.0, 1.0, 0.0, 1.0, 1.0, 0.0, 1.0, 0.0, 0.0, 1.0, 0.0, 1.0, 1.0, 0.0, 1.0, 0.0, 0.0, 1.0, 0.0, 1.0, 1.0, 0.0, 1.0, 0.0, 0.0, 1.0, 0.0, 1.0, 1.0, 0.0, 1.0, 0.0, 0.0, 1.0, 0.0, 1.0, 1.0, 0.0, 1.0, 0.0, 0.0, 1.0, 0.0, 1.0, 1.0, 0.0, 1.0, 0.0, 0.0, 1.0, 0.0, 1.0, 1.0, 0.0, 1.0, 0.0, 0.0, 1.0, 0.0, 1.0, 1.0, 0.0, 1.0, 0.0, 0.0, 1.0, 0.0, 1.0, 1.0, 0.0, 1.0, 0.0, 0.0, 1.0, 0.0, 1.0, 1.0, 0.0, 1.0, 0.0, 0.0, 1.0, 0.0, 1.0, 1.0, 0.0, 1.0, 0.0, 0.0, 1.0, 0.0, 1.0, 1.0, 0.0, 1.0, 0.0, 0.0, 1.0, 0.0, 1.0, 1.0, 0.0, 1.0, 0.0, 0.0, 1.0, 0.0, 1.0, 1.0, 0.0, 1.0, 0.0, 0.0, 1.0, 0.0, 1.0, 1.0, 0.0, 1.0, 0.0, 0.0, 1.0, 0.0, 1.0, 1.0, 0.0, 1.0, 0.0, 0.0, 1.0, 0.0, 1.0, 1.0, 0.0, 1.0, 0.0, 0.0, 1.0, 0.0, 1.0, 1.0, 0.0, 1.0, 0.0, 0.0, 1.0, 0.0, 1.0, 1.0, 0.0, 1.0, 0.0, 0.0, 1.0, 0.0, 1.0, 1.0, 0.0, 1.0, 0.0, 0.0, 1.0, 0.0, 1.0, 1.0, 0.0, 1.0, 0.0, 0.0, 1.0, 0.0, 1.0, 1.0, 0.0, 1.0, 0.0, 0.0, 1.0, 0.0, 1.0, 1.0, 0.0, 1.0, 0.5, 1.0, 0.5975, 0.9904, 0.6913, 0.9619, 0.7778, 0.9157, 0.8536, 0.8536, 0.9157, 0.7778, 0.9619, 0.6913, 0.9904, 0.5975, 1.0, 0.5, 0.9904, 0.4025, 0.9619, 0.3087, 0.9157, 0.2222, 0.8536, 0.1464, 0.7778, 0.08427, 0.6913, 0.03806, 0.5975, 0.009607, 0.5, 2.653e-14, 0.4025, 0.009607, 0.3087, 0.03806, 0.2222, 0.08427, 0.1464, 0.1464, 0.08426, 0.2222, 0.03806, 0.3087, 0.009607, 0.4025, 2.331e-13, 0.5, 0.009607, 0.5975, 0.03806, 0.6913, 0.08427, 0.7778, 0.1464, 0.8536, 0.2222, 0.9157, 0.3087, 0.9619, 0.4025, 0.9904, 0.0, 0.0, 1.0, 0.0, 1.0, 1.0, 0.0, 1.0, 0.0, 0.0, 1.0, 0.0, 1.0, 1.0, 0.0, 1.0, 0.0, 0.0, 1.0, 0.0, 1.0, 1.0, 0.0, 1.0, 0.0, 0.0, 1.0, 0.0, 1.0, 1.0, 0.0, 1.0, 0.0, 0.0, 1.0, 0.0, 1.0, 1.0, 0.0, 1.0, 0.0, 0.0, 1.0, 0.0, 1.0, 1.0, 0.0, 1.0, 0.0, 0.0, 1.0, 0.0, 1.0, 1.0, 0.0, 1.0, 0.0, 0.0, 1.0, 0.0, 1.0, 1.0, 0.0, 1.0, 0.0, 0.0, 1.0, 0.0, 1.0, 1.0, 0.0, 1.0, 0.0, 0.0, 1.0, 0.0, 1.0, 1.0, 0.0, 1.0, 0.0, 0.0, 1.0, 0.0, 1.0, 1.0, 0.0, 1.0, 0.0, 0.0, 1.0, 0.0, 1.0, 1.0, 0.0, 1.0, 0.0, 0.0, 1.0, 0.0, 1.0, 1.0, 0.0, 1.0, 0.0, 0.0, 1.0, 0.0, 1.0, 1.0, 0.0, 1.0, 0.0, 0.0, 1.0, 0.0, 1.0, 1.0, 0.0, 1.0, 0.0, 0.0, 1.0, 0.0, 1.0, 1.0, 0.0, 1.0, 0.0, 0.0, 1.0, 0.0, 1.0, 1.0, 0.0, 1.0, 0.0, 0.0, 1.0, 0.0, 1.0, 1.0, 0.0, 1.0, 0.0, 0.0, 1.0, 0.0, 1.0, 1.0, 0.0, 1.0, 0.0, 0.0, 1.0, 0.0, 1.0, 1.0, 0.0, 1.0, 0.0, 0.0, 1.0, 0.0, 1.0, 1.0, 0.0, 1.0, 0.0, 0.0, 1.0, 0.0, 1.0, 1.0, 0.0, 1.0, 0.0, 0.0, 1.0, 0.0, 1.0, 1.0, 0.0, 1.0, 0.0, 0.0, 1.0, 0.0, 1.0, 1.0, 0.0, 1.0, 0.0, 0.0, 1.0, 0.0, 1.0, 1.0, 0.0, 1.0, 0.0, 0.0, 1.0, 0.0, 1.0, 1.0, 0.0, 1.0, 0.0, 0.0, 1.0, 0.0, 1.0, 1.0, 0.0, 1.0, 0.0, 0.0, 1.0, 0.0, 1.0, 1.0, 0.0, 1.0, 0.0, 0.0, 1.0, 0.0, 1.0, 1.0, 0.0, 1.0, 0.0, 0.0, 1.0, 0.0, 1.0, 1.0, 0.0, 1.0, 0.0, 0.0, 1.0, 0.0, 1.0, 1.0, 0.0, 1.0])
me_cylinder.materials.append(mat_white_material)
me_cylinder.use_remesh_preserve_volume = False
me_cylinder.use_remesh_preserve_attributes = False
me_cylinder.use_mirror_vertex_groups = False
me_cylinder.update()

# ---- objects
ob_cylinder = bpy.data.objects.new('Cylinder', me_cylinder)

# ---- transforms, parenting, visibility, modifiers, constraints
ob_cylinder.location = (0.0, 0.0, 0.07926)
ob_cylinder.scale = (0.8051, 0.8051, 0.2293)
ob_cylinder.lineart.crease_threshold = 0.0

# ---- collection membership
col_collection_1.objects.link(ob_cylinder)

# ---- scene / render settings (as saved in the file)
scene.frame_start = 1; scene.frame_end = 250; scene.frame_set(1)
scene.render.engine = 'BLENDER_EEVEE_NEXT'
scene.render.image_settings.color_mode = 'RGB'
scene.render.image_settings.compression = 90
scene.render.resolution_percentage = 50
scene.render.dither_intensity = 0.0
scene.render.bake_margin = 2
scene.render.bake_bias = 0.0
scene.cycles.use_denoising = False
scene.cycles.samples = 10
scene.cycles.sampling_pattern = 'TABULATED_SOBOL'
scene.cycles.light_sampling_threshold = 0.0
scene.cycles.use_adaptive_sampling = False
scene.cycles.use_light_tree = False
scene.cycles.blur_glossy = 0.0
scene.cycles.volume_bounces = 1
scene.cycles.pixel_filter_type = 'GAUSSIAN'
scene.cycles.sample_clamp_indirect = 0.0
scene.view_settings.view_transform = 'Standard'
bpy.context.view_layer.update()

# ---- added for rendering (the .blend has no active camera and no usable light): camera, sun
cam_auto = bpy.data.cameras.new('AutoCamera')
cam_auto.lens = 50.0
cam_auto.sensor_width = 36.0
cam_auto.clip_end = 1000.0
ob_auto_camera = bpy.data.objects.new('AutoCamera', cam_auto)
scene.collection.objects.link(ob_auto_camera)
ob_auto_camera.location = (10.5025, -12.6031, 13.8123)
ob_auto_camera.rotation_euler = (1.09748, -7.21219e-08, 0.694738)
scene.camera = ob_auto_camera
light_auto_sun = bpy.data.lights.new('AutoSun', 'SUN')
light_auto_sun.energy = 3.0
light_auto_sun.angle = 0.0523599
ob_auto_sun = bpy.data.objects.new('AutoSun', light_auto_sun)
scene.collection.objects.link(ob_auto_sun)
ob_auto_sun.rotation_euler = (0.872665, 0.174533, 0.523599)
bpy.context.view_layer.update()
